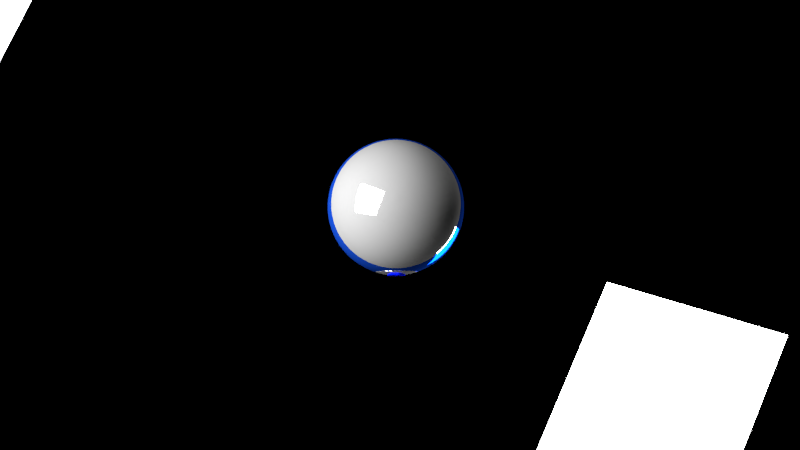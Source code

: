 # Source: ball.blend  (saved by Blender 2.74.0; exported with 4.5.12 LTS)
import bpy
from mathutils import Matrix  # noqa: F401  (used for matrix-valued properties, if any)

bpy.ops.wm.read_factory_settings(use_empty=True)
scene = bpy.context.scene
scene.name = 'Scene'

# ---- collections
col_collection_1 = bpy.data.collections.new('Collection 1'); scene.collection.children.link(col_collection_1)

# ---- materials (node trees are filled in below, after node groups)
mat_sun = bpy.data.materials.new('sun')
mat_sun.alpha_threshold = 0.0
mat_sun.roughness = 0.5
mat_black = bpy.data.materials.new('black')
mat_black.alpha_threshold = 0.0
mat_black.diffuse_color = (0.0, 8.02e-05, 0.8, 1.0)
mat_black.specular_color = (0.0, 0.05915, 1.0)
mat_black.roughness = 0.5
mat_white = bpy.data.materials.new('white')
mat_white.alpha_threshold = 0.0
mat_white.roughness = 0.5
mat_blue = bpy.data.materials.new('blue')
mat_blue.alpha_threshold = 0.0
mat_blue.diffuse_color = (0.002956, 0.0233, 0.8, 1.0)
mat_blue.specular_color = (0.0144, 0.0453, 1.0)
mat_blue.roughness = 0.5
mat_sun_001 = bpy.data.materials.new('sun.001')
mat_sun_001.alpha_threshold = 0.0
mat_sun_001.roughness = 0.5

# ---- material node trees
mat_sun.use_nodes = True; mat_sun.node_tree.nodes.clear()
_N = mat_sun.node_tree.nodes; _L = mat_sun.node_tree.links
n0 = _N.new('ShaderNodeOutputMaterial'); n0.name = 'Material Output'; n0.location = (300, 300)
n1 = _N.new('ShaderNodeEmission'); n1.name = 'Emission'; n1.location = (110, 300)
n1.inputs[0].default_value = (0.8, 0.8, 0.8, 1.0)
n1.inputs[1].default_value = 25.0
_L.new(n1.outputs[0], n0.inputs[0])
n0.is_active_output = True
mat_black.use_nodes = True; mat_black.node_tree.nodes.clear()
_N = mat_black.node_tree.nodes; _L = mat_black.node_tree.links
n0 = _N.new('ShaderNodeOutputMaterial'); n0.name = 'Material Output'; n0.location = (300, 300)
n1 = _N.new('ShaderNodeBsdfDiffuse'); n1.name = 'Diffuse BSDF'; n1.location = (10, 300)
n1.inputs[0].default_value = (0.0, 0.006703, 0.8, 1.0)
_L.new(n1.outputs[0], n0.inputs[0])
n0.is_active_output = True
mat_white.use_nodes = True; mat_white.node_tree.nodes.clear()
_N = mat_white.node_tree.nodes; _L = mat_white.node_tree.links
n0 = _N.new('ShaderNodeOutputMaterial'); n0.name = 'Material Output'; n0.location = (300, 300)
n1 = _N.new('ShaderNodeMixShader'); n1.name = 'Mix Shader'; n1.location = (110, 300)
n1.inputs[0].default_value = 0.7
n2 = _N.new('ShaderNodeBsdfDiffuse'); n2.name = 'Diffuse BSDF'; n2.location = (-90, 300)
n3 = _N.new('ShaderNodeBsdfAnisotropic'); n3.name = 'Glossy BSDF'; n3.location = (-90, 300)
n3.distribution = 'GGX'
n3.inputs[1].default_value = 0.0
_L.new(n1.outputs[0], n0.inputs[0])
_L.new(n2.outputs[0], n1.inputs[1])
_L.new(n3.outputs[0], n1.inputs[2])
n0.is_active_output = True
mat_blue.use_nodes = True; mat_blue.node_tree.nodes.clear()
_N = mat_blue.node_tree.nodes; _L = mat_blue.node_tree.links
n0 = _N.new('ShaderNodeOutputMaterial'); n0.name = 'Material Output'; n0.location = (300, 300)
n1 = _N.new('ShaderNodeMixShader'); n1.name = 'Mix Shader'; n1.location = (110, 300)
n1.inputs[0].default_value = 0.7
n2 = _N.new('ShaderNodeBsdfDiffuse'); n2.name = 'Diffuse BSDF'; n2.location = (-90, 300)
n2.inputs[0].default_value = (0.01173, 0.1006, 0.8, 1.0)
n3 = _N.new('ShaderNodeBsdfAnisotropic'); n3.name = 'Glossy BSDF'; n3.location = (-90, 300)
n3.distribution = 'GGX'
n3.inputs[0].default_value = (0.0006767, 0.05398, 0.8, 1.0)
n3.inputs[1].default_value = 0.0
_L.new(n1.outputs[0], n0.inputs[0])
_L.new(n2.outputs[0], n1.inputs[1])
_L.new(n3.outputs[0], n1.inputs[2])
n0.is_active_output = True
mat_sun_001.use_nodes = True; mat_sun_001.node_tree.nodes.clear()
_N = mat_sun_001.node_tree.nodes; _L = mat_sun_001.node_tree.links
n0 = _N.new('ShaderNodeOutputMaterial'); n0.name = 'Material Output'; n0.location = (300, 300)
n1 = _N.new('ShaderNodeEmission'); n1.name = 'Emission'; n1.location = (110, 300)
n1.inputs[0].default_value = (0.8, 0.8, 0.8, 1.0)
n1.inputs[1].default_value = 25.0
_L.new(n1.outputs[0], n0.inputs[0])
n0.is_active_output = True

# ---- world
world_world = bpy.data.worlds.new('World'); scene.world = world_world
world_world.color = (0.0, 0.0, 0.0)
world_world.use_sun_shadow = False
world_world.sun_shadow_jitter_overblur = 0.0
world_world.cycles.sampling_method = 'MANUAL'
world_world.cycles.sample_map_resolution = 256

# ---- cameras
cam_camera = bpy.data.cameras.new('Camera')
cam_camera.clip_end = 100.0
cam_camera.lens = 35.0
cam_camera.sensor_width = 32.0
cam_camera.sensor_height = 18.0
cam_camera.ortho_scale = 7.314
cam_camera.dof.focus_distance = 0.0

# ---- lights
light_sun = bpy.data.lights.new('Sun', 'SUN')
light_sun.transmission_factor = 0.0
light_sun.angle = 0.1993
light_sun.energy = 1.0
light_sun.shadow_buffer_clip_start = 0.5
light_sun.shadow_soft_size = 0.1
light_sun.shadow_cascade_max_distance = 1000.0
light_sun.cycles.use_multiple_importance_sampling = False
light_lamp = bpy.data.lights.new('Lamp', 'POINT')
light_lamp.transmission_factor = 0.0
light_lamp.cutoff_distance = 30.0
light_lamp.energy = 100.0
light_lamp.shadow_buffer_clip_start = 1.001
light_lamp.shadow_soft_size = 0.1
light_lamp.shadow_maximum_resolution = 0.006
light_lamp.use_absolute_resolution = True
light_lamp.cycles.use_multiple_importance_sampling = False

# ---- meshes
me_plane = bpy.data.meshes.new('Plane')
me_plane.from_pydata([(-1.0, -1.0, 0.0), (1.0, -1.0, 0.0), (-1.0, 1.0, 0.0), (1.0, 1.0, 0.0)], [], [(0, 1, 3, 2)])
me_plane.materials.append(mat_sun)
me_plane.use_remesh_preserve_volume = False
me_plane.use_remesh_preserve_attributes = False
me_plane.use_mirror_vertex_groups = False
me_plane.update()
me_sphere = bpy.data.meshes.new('Sphere')
me_sphere.from_pydata([(-0.1951, 0.0, 0.9808), (-0.3827, 0.0, 0.9239), (-0.5556, 0.0, 0.8315), (-0.7071, 0.0, 0.7071), (-0.8315, 0.0, 0.5556), (-0.9239, 0.0, 0.3827), (-0.9808, 0.0, 0.1951), (-1.0, 0.0, 7.55e-08), (-0.9808, 0.0, -0.1951), (-0.9239, 0.0, -0.3827), (-0.8315, 0.0, -0.5556), (-0.7071, 0.0, -0.7071), (-0.5556, 0.0, -0.8315), (-0.3827, 0.0, -0.9239), (-0.1951, 0.0, -0.9808), (-0.1913, 0.03806, 0.9808), (-0.3753, 0.07466, 0.9239), (-0.5449, 0.1084, 0.8315), (-0.6935, 0.1379, 0.7071), (-0.8155, 0.1622, 0.5556), (-0.9061, 0.1802, 0.3827), (-0.9619, 0.1913, 0.1951), (-0.9808, 0.1951, 7.55e-08), (-0.9619, 0.1913, -0.1951), (-0.9061, 0.1802, -0.3827), (-0.8155, 0.1622, -0.5556), (-0.6935, 0.1379, -0.7071), (-0.5449, 0.1084, -0.8315), (-0.3753, 0.07466, -0.9239), (-0.1913, 0.03806, -0.9808), (-0.1802, 0.07466, 0.9808), (-0.3536, 0.1464, 0.9239), (-0.5133, 0.2126, 0.8315), (-0.6533, 0.2706, 0.7071), (-0.7682, 0.3182, 0.5556), (-0.8536, 0.3536, 0.3827), (-0.9061, 0.3753, 0.1951), (-0.9239, 0.3827, 7.55e-08), (-0.9061, 0.3753, -0.1951), (-0.8536, 0.3536, -0.3827), (-0.7682, 0.3182, -0.5556), (-0.6533, 0.2706, -0.7071), (-0.5133, 0.2126, -0.8315), (-0.3536, 0.1464, -0.9239), (-0.1802, 0.07466, -0.9808), (-0.1622, 0.1084, 0.9808), (-0.3182, 0.2126, 0.9239), (-0.4619, 0.3087, 0.8315), (-0.5879, 0.3928, 0.7071), (-0.6913, 0.4619, 0.5556), (-0.7682, 0.5133, 0.3827), (-0.8155, 0.5449, 0.1951), (-0.8315, 0.5556, 7.55e-08), (-0.8155, 0.5449, -0.1951), (-0.7682, 0.5133, -0.3827), (-0.6913, 0.4619, -0.5556), (-0.5879, 0.3928, -0.7071), (-0.4619, 0.3087, -0.8315), (-0.3182, 0.2126, -0.9239), (-0.1622, 0.1084, -0.9808), (-0.1379, 0.1379, 0.9808), (-0.2706, 0.2706, 0.9239), (-0.3928, 0.3928, 0.8315), (-0.5, 0.5, 0.7071), (-0.5879, 0.5879, 0.5556), (-0.6533, 0.6533, 0.3827), (-0.6935, 0.6935, 0.1951), (-0.7071, 0.7071, 7.55e-08), (-0.6935, 0.6935, -0.1951), (-0.6533, 0.6533, -0.3827), (-0.5879, 0.5879, -0.5556), (-0.5, 0.5, -0.7071), (-0.3928, 0.3928, -0.8315), (-0.2706, 0.2706, -0.9239), (-0.1379, 0.1379, -0.9808), (-0.1084, 0.1622, 0.9808), (-0.2126, 0.3182, 0.9239), (-0.3087, 0.4619, 0.8315), (-0.3928, 0.5879, 0.7071), (-0.4619, 0.6913, 0.5556), (-0.5133, 0.7682, 0.3827), (-0.5449, 0.8155, 0.1951), (-0.5556, 0.8315, 7.55e-08), (-0.5449, 0.8155, -0.1951), (-0.5133, 0.7682, -0.3827), (-0.4619, 0.6913, -0.5556), (-0.3928, 0.5879, -0.7071), (-0.3087, 0.4619, -0.8315), (-0.2126, 0.3182, -0.9239), (-0.1084, 0.1622, -0.9808), (-0.07466, 0.1802, 0.9808), (-0.1464, 0.3536, 0.9239), (-0.2126, 0.5133, 0.8315), (-0.2706, 0.6533, 0.7071), (-0.3182, 0.7682, 0.5556), (-0.3536, 0.8536, 0.3827), (-0.3753, 0.9061, 0.1951), (-0.3827, 0.9239, 7.55e-08), (-0.3753, 0.9061, -0.1951), (-0.3536, 0.8536, -0.3827), (-0.3182, 0.7682, -0.5556), (-0.2706, 0.6533, -0.7071), (-0.2126, 0.5133, -0.8315), (-0.1464, 0.3536, -0.9239), (-0.07466, 0.1802, -0.9808), (-0.03806, 0.1913, 0.9808), (-0.07466, 0.3753, 0.9239), (-0.1084, 0.5449, 0.8315), (-0.1379, 0.6935, 0.7071), (-0.1622, 0.8155, 0.5556), (-0.1802, 0.9061, 0.3827), (-0.1913, 0.9619, 0.1951), (-0.1951, 0.9808, 7.55e-08), (-0.1913, 0.9619, -0.1951), (-0.1802, 0.9061, -0.3827), (-0.1622, 0.8155, -0.5556), (-0.1379, 0.6935, -0.7071), (-0.1084, 0.5449, -0.8315), (-0.07466, 0.3753, -0.9239), (-0.03806, 0.1913, -0.9808), (3.266e-07, 0.1951, 0.9808), (3.192e-07, 0.3827, 0.9239), (3.117e-07, 0.5556, 0.8315), (3.192e-07, 0.7071, 0.7071), (3.341e-07, 0.8315, 0.5556), (2.745e-07, 0.9239, 0.3827), (3.937e-07, 0.9808, 0.1951), (3.788e-07, 1.0, 7.55e-08), (3.937e-07, 0.9808, -0.1951), (2.298e-07, 0.9239, -0.3827), (3.341e-07, 0.8315, -0.5556), (3.192e-07, 0.7071, -0.7071), (3.415e-07, 0.5556, -0.8315), (3.043e-07, 0.3827, -0.9239), (3.08e-07, 0.1951, -0.9808), (0.03806, 0.1913, 0.9808), (0.07466, 0.3753, 0.9239), (0.1084, 0.5449, 0.8315), (0.138, 0.6935, 0.7071), (0.1622, 0.8155, 0.5556), (0.1802, 0.9061, 0.3827), (0.1913, 0.9619, 0.1951), (0.1951, 0.9808, 7.55e-08), (0.1913, 0.9619, -0.1951), (0.1802, 0.9061, -0.3827), (0.1622, 0.8155, -0.5556), (0.138, 0.6935, -0.7071), (0.1084, 0.5449, -0.8315), (0.07466, 0.3753, -0.9239), (0.03806, 0.1913, -0.9808), (0.07466, 0.1802, 0.9808), (0.1464, 0.3536, 0.9239), (0.2126, 0.5133, 0.8315), (0.2706, 0.6533, 0.7071), (0.3182, 0.7682, 0.5556), (0.3536, 0.8536, 0.3827), (0.3753, 0.9061, 0.1951), (0.3827, 0.9239, 7.55e-08), (0.3753, 0.9061, -0.1951), (0.3536, 0.8536, -0.3827), (0.3182, 0.7682, -0.5556), (0.2706, 0.6533, -0.7071), (0.2126, 0.5133, -0.8315), (0.1464, 0.3536, -0.9239), (0.07466, 0.1802, -0.9808), (0.1084, 0.1622, 0.9808), (0.2126, 0.3182, 0.9239), (0.3087, 0.4619, 0.8315), (0.3928, 0.5879, 0.7071), (0.4619, 0.6913, 0.5556), (0.5133, 0.7682, 0.3827), (0.5449, 0.8155, 0.1951), (0.5556, 0.8315, 7.55e-08), (0.5449, 0.8155, -0.1951), (0.5133, 0.7682, -0.3827), (0.4619, 0.6913, -0.5556), (0.3928, 0.5879, -0.7071), (0.3087, 0.4619, -0.8315), (0.2126, 0.3182, -0.9239), (0.1084, 0.1622, -0.9808), (0.138, 0.1379, 0.9808), (0.2706, 0.2706, 0.9239), (0.3928, 0.3928, 0.8315), (0.5, 0.5, 0.7071), (0.5879, 0.5879, 0.5556), (0.6533, 0.6533, 0.3827), (0.6935, 0.6935, 0.1951), (0.7071, 0.7071, 7.55e-08), (0.6935, 0.6935, -0.1951), (0.6533, 0.6533, -0.3827), (0.5879, 0.5879, -0.5556), (0.5, 0.5, -0.7071), (0.3928, 0.3928, -0.8315), (0.2706, 0.2706, -0.9239), (0.138, 0.1379, -0.9808), (0.1622, 0.1084, 0.9808), (0.3182, 0.2126, 0.9239), (0.4619, 0.3087, 0.8315), (0.5879, 0.3928, 0.7071), (0.6913, 0.4619, 0.5556), (0.7682, 0.5133, 0.3827), (0.8155, 0.5449, 0.1951), (0.8315, 0.5556, 7.55e-08), (0.8155, 0.5449, -0.1951), (0.7682, 0.5133, -0.3827), (0.6913, 0.4619, -0.5556), (0.5879, 0.3928, -0.7071), (0.4619, 0.3087, -0.8315), (0.3182, 0.2126, -0.9239), (0.1622, 0.1084, -0.9808), (0.1802, 0.07466, 0.9808), (0.3536, 0.1464, 0.9239), (0.5133, 0.2126, 0.8315), (0.6533, 0.2706, 0.7071), (0.7682, 0.3182, 0.5556), (0.8536, 0.3536, 0.3827), (0.9061, 0.3753, 0.1951), (0.9239, 0.3827, 7.55e-08), (0.9061, 0.3753, -0.1951), (0.8536, 0.3536, -0.3827), (0.7682, 0.3182, -0.5556), (0.6533, 0.2706, -0.7071), (0.5133, 0.2126, -0.8315), (0.3536, 0.1464, -0.9239), (0.1802, 0.07466, -0.9808), (0.1913, 0.03806, 0.9808), (0.3753, 0.07466, 0.9239), (0.5449, 0.1084, 0.8315), (0.6935, 0.1379, 0.7071), (0.8155, 0.1622, 0.5556), (0.9061, 0.1802, 0.3827), (0.9619, 0.1913, 0.1951), (0.9808, 0.1951, 7.55e-08), (0.9619, 0.1913, -0.1951), (0.9061, 0.1802, -0.3827), (0.8155, 0.1622, -0.5556), (0.6935, 0.1379, -0.7071), (0.5449, 0.1084, -0.8315), (0.3753, 0.07466, -0.9239), (0.1913, 0.03806, -0.9808), (0.1951, -7.212e-09, 0.9808), (0.3827, 4.122e-08, 0.9239), (0.5556, 2.632e-08, 0.8315), (0.7071, -2.584e-08, 0.7071), (0.8315, -8.544e-08, 0.5556), (0.9239, 6.357e-08, 0.3827), (0.9808, -8.544e-08, 0.1951), (1.0, -1.003e-07, 7.55e-08), (0.9808, -8.544e-08, -0.1951), (0.9239, 6.357e-08, -0.3827), (0.8315, -8.544e-08, -0.5556), (0.7071, -2.584e-08, -0.7071), (0.5556, -1.094e-08, -0.8315), (0.3827, 3.964e-09, -0.9239), (0.1951, 3.964e-09, -0.9808), (0.1913, -0.03806, 0.9808), (0.3753, -0.07466, 0.9239), (0.5449, -0.1084, 0.8315), (0.6935, -0.1379, 0.7071), (0.8155, -0.1622, 0.5556), (0.9061, -0.1802, 0.3827), (0.9619, -0.1913, 0.1951), (0.9808, -0.1951, 7.55e-08), (0.9619, -0.1913, -0.1951), (0.9061, -0.1802, -0.3827), (0.8155, -0.1622, -0.5556), (0.6935, -0.1379, -0.7071), (0.5449, -0.1084, -0.8315), (0.3753, -0.07466, -0.9239), (0.1913, -0.03806, -0.9808), (0.1802, -0.07466, 0.9808), (0.3536, -0.1464, 0.9239), (0.5133, -0.2126, 0.8315), (0.6533, -0.2706, 0.7071), (0.7682, -0.3182, 0.5556), (0.8536, -0.3536, 0.3827), (0.9061, -0.3753, 0.1951), (0.9239, -0.3827, 7.55e-08), (0.9061, -0.3753, -0.1951), (0.8536, -0.3536, -0.3827), (0.7682, -0.3182, -0.5556), (0.6533, -0.2706, -0.7071), (0.5133, -0.2126, -0.8315), (0.3536, -0.1464, -0.9239), (0.1802, -0.07466, -0.9808), (0.1622, -0.1084, 0.9808), (0.3182, -0.2126, 0.9239), (0.4619, -0.3087, 0.8315), (0.5879, -0.3928, 0.7071), (0.6913, -0.4619, 0.5556), (0.7682, -0.5133, 0.3827), (0.8155, -0.5449, 0.1951), (0.8315, -0.5556, 7.55e-08), (0.8155, -0.5449, -0.1951), (0.7682, -0.5133, -0.3827), (0.6913, -0.4619, -0.5556), (0.5879, -0.3928, -0.7071), (0.4619, -0.3087, -0.8315), (0.3182, -0.2126, -0.9239), (0.1622, -0.1084, -0.9808), (0.138, -0.1379, 0.9808), (0.2706, -0.2706, 0.9239), (0.3928, -0.3928, 0.8315), (0.5, -0.5, 0.7071), (0.5879, -0.5879, 0.5556), (0.6533, -0.6533, 0.3827), (0.6935, -0.6935, 0.1951), (0.7071, -0.7071, 7.55e-08), (0.6935, -0.6935, -0.1951), (0.6533, -0.6533, -0.3827), (0.5879, -0.5879, -0.5556), (0.5, -0.5, -0.7071), (0.3928, -0.3928, -0.8315), (0.2706, -0.2706, -0.9239), (0.1379, -0.1379, -0.9808), (0.1084, -0.1622, 0.9808), (0.2126, -0.3182, 0.9239), (0.3087, -0.4619, 0.8315), (0.3928, -0.5879, 0.7071), (0.4619, -0.6913, 0.5556), (0.5133, -0.7682, 0.3827), (0.5449, -0.8155, 0.1951), (0.5556, -0.8315, 7.55e-08), (0.5449, -0.8155, -0.1951), (0.5133, -0.7682, -0.3827), (0.4619, -0.6913, -0.5556), (0.3928, -0.5879, -0.7071), (0.3087, -0.4619, -0.8315), (0.2126, -0.3182, -0.9239), (0.1084, -0.1622, -0.9808), (3.258e-07, 0.0, -1.0), (0.07466, -0.1802, 0.9808), (0.1464, -0.3536, 0.9239), (0.2126, -0.5133, 0.8315), (0.2706, -0.6533, 0.7071), (0.3182, -0.7682, 0.5556), (0.3536, -0.8536, 0.3827), (0.3753, -0.9061, 0.1951), (0.3827, -0.9239, 7.55e-08), (0.3753, -0.9061, -0.1951), (0.3536, -0.8536, -0.3827), (0.3182, -0.7682, -0.5556), (0.2706, -0.6533, -0.7071), (0.2126, -0.5133, -0.8315), (0.1464, -0.3536, -0.9239), (0.07466, -0.1802, -0.9808), (0.03806, -0.1913, 0.9808), (0.07466, -0.3753, 0.9239), (0.1084, -0.5449, 0.8315), (0.1379, -0.6935, 0.7071), (0.1622, -0.8155, 0.5556), (0.1802, -0.9061, 0.3827), (0.1913, -0.9619, 0.1951), (0.1951, -0.9808, 7.55e-08), (0.1913, -0.9619, -0.1951), (0.1802, -0.9061, -0.3827), (0.1622, -0.8155, -0.5556), (0.1379, -0.6935, -0.7071), (0.1084, -0.5449, -0.8315), (0.07466, -0.3753, -0.9239), (0.03806, -0.1913, -0.9808), (3.117e-07, -0.1951, 0.9808), (2.819e-07, -0.3827, 0.9239), (2.819e-07, -0.5556, 0.8315), (1.851e-07, -0.7071, 0.7071), (1.404e-07, -0.8315, 0.5556), (3.192e-07, -0.9239, 0.3827), (9.567e-08, -0.9808, 0.1951), (1.404e-07, -1.0, 7.55e-08), (9.567e-08, -0.9808, -0.1951), (3.192e-07, -0.9239, -0.3827), (1.404e-07, -0.8315, -0.5556), (1.851e-07, -0.7071, -0.7071), (2.596e-07, -0.5556, -0.8315), (2.521e-07, -0.3827, -0.9239), (3.155e-07, -0.1951, -0.9808), (-0.03806, -0.1913, 0.9808), (-0.07466, -0.3753, 0.9239), (-0.1084, -0.5449, 0.8315), (-0.1379, -0.6935, 0.7071), (-0.1622, -0.8155, 0.5556), (-0.1802, -0.9061, 0.3827), (-0.1913, -0.9619, 0.1951), (-0.1951, -0.9808, 7.55e-08), (-0.1913, -0.9619, -0.1951), (-0.1802, -0.9061, -0.3827), (-0.1622, -0.8155, -0.5556), (-0.1379, -0.6935, -0.7071), (-0.1084, -0.5449, -0.8315), (-0.07466, -0.3753, -0.9239), (-0.03806, -0.1913, -0.9808), (-0.07466, -0.1802, 0.9808), (-0.1464, -0.3536, 0.9239), (-0.2126, -0.5133, 0.8315), (-0.2706, -0.6533, 0.7071), (-0.3182, -0.7682, 0.5556), (-0.3536, -0.8536, 0.3827), (-0.3753, -0.9061, 0.1951), (-0.3827, -0.9239, 7.55e-08), (-0.3753, -0.9061, -0.1951), (-0.3536, -0.8536, -0.3827), (-0.3182, -0.7682, -0.5556), (-0.2706, -0.6533, -0.7071), (-0.2126, -0.5133, -0.8315), (-0.1464, -0.3536, -0.9239), (-0.07466, -0.1802, -0.9808), (-0.1084, -0.1622, 0.9808), (-0.2126, -0.3182, 0.9239), (-0.3087, -0.4619, 0.8315), (-0.3928, -0.5879, 0.7071), (-0.4619, -0.6913, 0.5556), (-0.5133, -0.7682, 0.3827), (-0.5449, -0.8155, 0.1951), (-0.5556, -0.8315, 7.55e-08), (-0.5449, -0.8155, -0.1951), (-0.5133, -0.7682, -0.3827), (-0.4619, -0.6913, -0.5556), (-0.3928, -0.5879, -0.7071), (-0.3087, -0.4619, -0.8315), (-0.2126, -0.3182, -0.9239), (-0.1084, -0.1622, -0.9808), (-0.1379, -0.1379, 0.9808), (-0.2706, -0.2706, 0.9239), (-0.3928, -0.3928, 0.8315), (-0.5, -0.5, 0.7071), (-0.5879, -0.5879, 0.5556), (-0.6533, -0.6533, 0.3827), (-0.6935, -0.6935, 0.1951), (-0.7071, -0.7071, 7.55e-08), (-0.6935, -0.6935, -0.1951), (-0.6533, -0.6533, -0.3827), (-0.5879, -0.5879, -0.5556), (-0.5, -0.5, -0.7071), (-0.3928, -0.3928, -0.8315), (-0.2706, -0.2706, -0.9239), (-0.1379, -0.1379, -0.9808), (-0.1622, -0.1084, 0.9808), (-0.3182, -0.2126, 0.9239), (-0.4619, -0.3087, 0.8315), (-0.5879, -0.3928, 0.7071), (-0.6913, -0.4619, 0.5556), (-0.7682, -0.5133, 0.3827), (-0.8155, -0.5449, 0.1951), (-0.8315, -0.5556, 7.55e-08), (-0.8155, -0.5449, -0.1951), (-0.7682, -0.5133, -0.3827), (-0.6913, -0.4619, -0.5556), (-0.5879, -0.3928, -0.7071), (-0.4619, -0.3087, -0.8315), (-0.3182, -0.2126, -0.9239), (-0.1622, -0.1084, -0.9808), (2.48e-08, -1.247e-07, 1.0), (-0.1802, -0.07466, 0.9808), (-0.3536, -0.1464, 0.9239), (-0.5133, -0.2126, 0.8315), (-0.6533, -0.2706, 0.7071), (-0.7682, -0.3182, 0.5556), (-0.8536, -0.3536, 0.3827), (-0.9061, -0.3753, 0.1951), (-0.9239, -0.3827, 7.55e-08), (-0.9061, -0.3753, -0.1951), (-0.8536, -0.3536, -0.3827), (-0.7682, -0.3182, -0.5556), (-0.6533, -0.2706, -0.7071), (-0.5133, -0.2126, -0.8315), (-0.3536, -0.1464, -0.9239), (-0.1802, -0.07466, -0.9808), (-0.1913, -0.03806, 0.9808), (-0.3753, -0.07466, 0.9239), (-0.5449, -0.1084, 0.8315), (-0.6935, -0.1379, 0.7071), (-0.8155, -0.1622, 0.5556), (-0.9061, -0.1802, 0.3827), (-0.9619, -0.1913, 0.1951), (-0.9808, -0.1951, 7.55e-08), (-0.9619, -0.1913, -0.1951), (-0.9061, -0.1802, -0.3827), (-0.8155, -0.1622, -0.5556), (-0.6935, -0.1379, -0.7071), (-0.5449, -0.1084, -0.8315), (-0.3753, -0.07466, -0.9239), (-0.1913, -0.03806, -0.9808)], [], [(2, 1, 16, 17), (13, 12, 27, 28), (11, 10, 25, 26), (9, 8, 23, 24), (7, 6, 21, 22), (5, 4, 19, 20), (3, 2, 17, 18), (14, 13, 28, 29), (1, 0, 15, 16), (12, 11, 26, 27), (10, 9, 24, 25), (8, 7, 22, 23), (6, 5, 20, 21), (4, 3, 18, 19), (23, 22, 37, 38), (21, 20, 35, 36), (19, 18, 33, 34), (17, 16, 31, 32), (28, 27, 42, 43), (26, 25, 40, 41), (24, 23, 38, 39), (22, 21, 36, 37), (20, 19, 34, 35), (18, 17, 32, 33), (29, 28, 43, 44), (16, 15, 30, 31), (27, 26, 41, 42), (25, 24, 39, 40), (38, 37, 52, 53), (36, 35, 50, 51), (34, 33, 48, 49), (32, 31, 46, 47), (43, 42, 57, 58), (41, 40, 55, 56), (39, 38, 53, 54), (37, 36, 51, 52), (35, 34, 49, 50), (33, 32, 47, 48), (44, 43, 58, 59), (31, 30, 45, 46), (42, 41, 56, 57), (40, 39, 54, 55), (53, 52, 67, 68), (51, 50, 65, 66), (49, 48, 63, 64), (47, 46, 61, 62), (58, 57, 72, 73), (56, 55, 70, 71), (54, 53, 68, 69), (52, 51, 66, 67), (50, 49, 64, 65), (48, 47, 62, 63), (59, 58, 73, 74), (46, 45, 60, 61), (57, 56, 71, 72), (55, 54, 69, 70), (68, 67, 82, 83), (66, 65, 80, 81), (64, 63, 78, 79), (62, 61, 76, 77), (73, 72, 87, 88), (71, 70, 85, 86), (69, 68, 83, 84), (67, 66, 81, 82), (65, 64, 79, 80), (63, 62, 77, 78), (74, 73, 88, 89), (61, 60, 75, 76), (72, 71, 86, 87), (70, 69, 84, 85), (83, 82, 97, 98), (81, 80, 95, 96), (79, 78, 93, 94), (77, 76, 91, 92), (88, 87, 102, 103), (86, 85, 100, 101), (84, 83, 98, 99), (82, 81, 96, 97), (80, 79, 94, 95), (78, 77, 92, 93), (89, 88, 103, 104), (76, 75, 90, 91), (87, 86, 101, 102), (85, 84, 99, 100), (98, 97, 112, 113), (96, 95, 110, 111), (94, 93, 108, 109), (92, 91, 106, 107), (103, 102, 117, 118), (101, 100, 115, 116), (99, 98, 113, 114), (97, 96, 111, 112), (95, 94, 109, 110), (93, 92, 107, 108), (104, 103, 118, 119), (91, 90, 105, 106), (102, 101, 116, 117), (100, 99, 114, 115), (113, 112, 127, 128), (111, 110, 125, 126), (109, 108, 123, 124), (107, 106, 121, 122), (118, 117, 132, 133), (116, 115, 130, 131), (114, 113, 128, 129), (112, 111, 126, 127), (110, 109, 124, 125), (108, 107, 122, 123), (119, 118, 133, 134), (106, 105, 120, 121), (117, 116, 131, 132), (115, 114, 129, 130), (128, 127, 142, 143), (126, 125, 140, 141), (124, 123, 138, 139), (122, 121, 136, 137), (133, 132, 147, 148), (131, 130, 145, 146), (129, 128, 143, 144), (127, 126, 141, 142), (125, 124, 139, 140), (123, 122, 137, 138), (134, 133, 148, 149), (121, 120, 135, 136), (132, 131, 146, 147), (130, 129, 144, 145), (143, 142, 157, 158), (141, 140, 155, 156), (139, 138, 153, 154), (137, 136, 151, 152), (148, 147, 162, 163), (146, 145, 160, 161), (144, 143, 158, 159), (142, 141, 156, 157), (140, 139, 154, 155), (138, 137, 152, 153), (149, 148, 163, 164), (136, 135, 150, 151), (147, 146, 161, 162), (145, 144, 159, 160), (158, 157, 172, 173), (156, 155, 170, 171), (154, 153, 168, 169), (152, 151, 166, 167), (163, 162, 177, 178), (161, 160, 175, 176), (159, 158, 173, 174), (157, 156, 171, 172), (155, 154, 169, 170), (153, 152, 167, 168), (164, 163, 178, 179), (151, 150, 165, 166), (162, 161, 176, 177), (160, 159, 174, 175), (173, 172, 187, 188), (171, 170, 185, 186), (169, 168, 183, 184), (167, 166, 181, 182), (178, 177, 192, 193), (176, 175, 190, 191), (174, 173, 188, 189), (172, 171, 186, 187), (170, 169, 184, 185), (168, 167, 182, 183), (179, 178, 193, 194), (166, 165, 180, 181), (177, 176, 191, 192), (175, 174, 189, 190), (188, 187, 202, 203), (186, 185, 200, 201), (184, 183, 198, 199), (182, 181, 196, 197), (193, 192, 207, 208), (191, 190, 205, 206), (189, 188, 203, 204), (187, 186, 201, 202), (185, 184, 199, 200), (183, 182, 197, 198), (194, 193, 208, 209), (181, 180, 195, 196), (192, 191, 206, 207), (190, 189, 204, 205), (203, 202, 217, 218), (201, 200, 215, 216), (199, 198, 213, 214), (197, 196, 211, 212), (208, 207, 222, 223), (206, 205, 220, 221), (204, 203, 218, 219), (202, 201, 216, 217), (200, 199, 214, 215), (198, 197, 212, 213), (209, 208, 223, 224), (196, 195, 210, 211), (207, 206, 221, 222), (205, 204, 219, 220), (218, 217, 232, 233), (216, 215, 230, 231), (214, 213, 228, 229), (212, 211, 226, 227), (223, 222, 237, 238), (221, 220, 235, 236), (219, 218, 233, 234), (217, 216, 231, 232), (215, 214, 229, 230), (213, 212, 227, 228), (224, 223, 238, 239), (211, 210, 225, 226), (222, 221, 236, 237), (220, 219, 234, 235), (233, 232, 247, 248), (231, 230, 245, 246), (229, 228, 243, 244), (227, 226, 241, 242), (238, 237, 252, 253), (236, 235, 250, 251), (234, 233, 248, 249), (232, 231, 246, 247), (230, 229, 244, 245), (228, 227, 242, 243), (239, 238, 253, 254), (226, 225, 240, 241), (237, 236, 251, 252), (235, 234, 249, 250), (248, 247, 262, 263), (246, 245, 260, 261), (244, 243, 258, 259), (242, 241, 256, 257), (253, 252, 267, 268), (251, 250, 265, 266), (249, 248, 263, 264), (247, 246, 261, 262), (245, 244, 259, 260), (243, 242, 257, 258), (254, 253, 268, 269), (241, 240, 255, 256), (252, 251, 266, 267), (250, 249, 264, 265), (263, 262, 277, 278), (261, 260, 275, 276), (259, 258, 273, 274), (257, 256, 271, 272), (268, 267, 282, 283), (266, 265, 280, 281), (264, 263, 278, 279), (262, 261, 276, 277), (260, 259, 274, 275), (258, 257, 272, 273), (269, 268, 283, 284), (256, 255, 270, 271), (267, 266, 281, 282), (265, 264, 279, 280), (278, 277, 292, 293), (276, 275, 290, 291), (274, 273, 288, 289), (272, 271, 286, 287), (283, 282, 297, 298), (281, 280, 295, 296), (279, 278, 293, 294), (277, 276, 291, 292), (275, 274, 289, 290), (273, 272, 287, 288), (284, 283, 298, 299), (271, 270, 285, 286), (282, 281, 296, 297), (280, 279, 294, 295), (293, 292, 307, 308), (291, 290, 305, 306), (289, 288, 303, 304), (287, 286, 301, 302), (298, 297, 312, 313), (296, 295, 310, 311), (294, 293, 308, 309), (292, 291, 306, 307), (290, 289, 304, 305), (288, 287, 302, 303), (299, 298, 313, 314), (286, 285, 300, 301), (297, 296, 311, 312), (295, 294, 309, 310), (308, 307, 322, 323), (306, 305, 320, 321), (304, 303, 318, 319), (302, 301, 316, 317), (313, 312, 327, 328), (311, 310, 325, 326), (309, 308, 323, 324), (307, 306, 321, 322), (305, 304, 319, 320), (303, 302, 317, 318), (314, 313, 328, 329), (301, 300, 315, 316), (312, 311, 326, 327), (310, 309, 324, 325), (323, 322, 338, 339), (321, 320, 336, 337), (319, 318, 334, 335), (317, 316, 332, 333), (328, 327, 343, 344), (326, 325, 341, 342), (324, 323, 339, 340), (322, 321, 337, 338), (320, 319, 335, 336), (318, 317, 333, 334), (329, 328, 344, 345), (316, 315, 331, 332), (327, 326, 342, 343), (325, 324, 340, 341), (339, 338, 353, 354), (337, 336, 351, 352), (335, 334, 349, 350), (333, 332, 347, 348), (344, 343, 358, 359), (342, 341, 356, 357), (340, 339, 354, 355), (338, 337, 352, 353), (336, 335, 350, 351), (334, 333, 348, 349), (345, 344, 359, 360), (332, 331, 346, 347), (343, 342, 357, 358), (341, 340, 355, 356), (354, 353, 368, 369), (352, 351, 366, 367), (350, 349, 364, 365), (348, 347, 362, 363), (359, 358, 373, 374), (357, 356, 371, 372), (355, 354, 369, 370), (353, 352, 367, 368), (351, 350, 365, 366), (349, 348, 363, 364), (360, 359, 374, 375), (347, 346, 361, 362), (358, 357, 372, 373), (356, 355, 370, 371), (369, 368, 383, 384), (367, 366, 381, 382), (365, 364, 379, 380), (363, 362, 377, 378), (374, 373, 388, 389), (372, 371, 386, 387), (370, 369, 384, 385), (368, 367, 382, 383), (366, 365, 380, 381), (364, 363, 378, 379), (375, 374, 389, 390), (362, 361, 376, 377), (373, 372, 387, 388), (371, 370, 385, 386), (384, 383, 398, 399), (382, 381, 396, 397), (380, 379, 394, 395), (378, 377, 392, 393), (389, 388, 403, 404), (387, 386, 401, 402), (385, 384, 399, 400), (383, 382, 397, 398), (381, 380, 395, 396), (379, 378, 393, 394), (390, 389, 404, 405), (377, 376, 391, 392), (388, 387, 402, 403), (386, 385, 400, 401), (399, 398, 413, 414), (397, 396, 411, 412), (395, 394, 409, 410), (393, 392, 407, 408), (404, 403, 418, 419), (402, 401, 416, 417), (400, 399, 414, 415), (398, 397, 412, 413), (396, 395, 410, 411), (394, 393, 408, 409), (405, 404, 419, 420), (392, 391, 406, 407), (403, 402, 417, 418), (401, 400, 415, 416), (414, 413, 428, 429), (412, 411, 426, 427), (410, 409, 424, 425), (408, 407, 422, 423), (419, 418, 433, 434), (417, 416, 431, 432), (415, 414, 429, 430), (413, 412, 427, 428), (411, 410, 425, 426), (409, 408, 423, 424), (420, 419, 434, 435), (407, 406, 421, 422), (418, 417, 432, 433), (416, 415, 430, 431), (429, 428, 443, 444), (427, 426, 441, 442), (425, 424, 439, 440), (423, 422, 437, 438), (434, 433, 448, 449), (432, 431, 446, 447), (430, 429, 444, 445), (428, 427, 442, 443), (426, 425, 440, 441), (424, 423, 438, 439), (435, 434, 449, 450), (422, 421, 436, 437), (433, 432, 447, 448), (431, 430, 445, 446), (444, 443, 459, 460), (442, 441, 457, 458), (440, 439, 455, 456), (438, 437, 453, 454), (449, 448, 464, 465), (447, 446, 462, 463), (445, 444, 460, 461), (443, 442, 458, 459), (441, 440, 456, 457), (439, 438, 454, 455), (450, 449, 465, 466), (437, 436, 452, 453), (448, 447, 463, 464), (446, 445, 461, 462), (460, 459, 474, 475), (458, 457, 472, 473), (456, 455, 470, 471), (454, 453, 468, 469), (465, 464, 479, 480), (463, 462, 477, 478), (461, 460, 475, 476), (459, 458, 473, 474), (457, 456, 471, 472), (455, 454, 469, 470), (466, 465, 480, 481), (453, 452, 467, 468), (464, 463, 478, 479), (462, 461, 476, 477), (0, 451, 15), (330, 14, 29), (330, 29, 44), (15, 451, 30), (330, 44, 59), (30, 451, 45), (330, 59, 74), (45, 451, 60), (330, 74, 89), (60, 451, 75), (330, 89, 104), (75, 451, 90), (330, 104, 119), (90, 451, 105), (330, 119, 134), (105, 451, 120), (330, 134, 149), (120, 451, 135), (330, 149, 164), (135, 451, 150), (330, 164, 179), (150, 451, 165), (330, 179, 194), (165, 451, 180), (330, 194, 209), (180, 451, 195), (330, 209, 224), (195, 451, 210), (330, 224, 239), (210, 451, 225), (330, 239, 254), (225, 451, 240), (330, 254, 269), (240, 451, 255), (330, 269, 284), (255, 451, 270), (330, 284, 299), (270, 451, 285), (330, 299, 314), (285, 451, 300), (330, 314, 329), (300, 451, 315), (330, 329, 345), (315, 451, 331), (330, 345, 360), (331, 451, 346), (330, 360, 375), (346, 451, 361), (330, 375, 390), (361, 451, 376), (330, 390, 405), (376, 451, 391), (330, 405, 420), (391, 451, 406), (330, 420, 435), (406, 451, 421), (330, 435, 450), (421, 451, 436), (330, 450, 466), (436, 451, 452), (330, 466, 481), (452, 451, 467), (475, 474, 7, 8), (473, 472, 5, 6), (471, 470, 3, 4), (330, 481, 14), (469, 468, 1, 2), (480, 479, 12, 13), (467, 451, 0), (478, 477, 10, 11), (476, 475, 8, 9), (474, 473, 6, 7), (472, 471, 4, 5), (470, 469, 2, 3), (481, 480, 13, 14), (468, 467, 0, 1), (479, 478, 11, 12), (477, 476, 9, 10)])
me_sphere.polygons.foreach_set('use_smooth', [True] * 512)
me_sphere.polygons.foreach_set('material_index', [0, 0, 0, 1, 1, 0, 0, 0, 0, 0, 0, 1, 1, 0, 1, 1, 0, 0, 0, 0, 1, 1, 0, 0, 0, 0, 0, 0, 1, 1, 0, 0, 0, 0, 1, 1, 0, 0, 0, 0, 0, 0, 1, 1, 0, 0, 0, 0, 1, 1, 0, 0, 0, 0, 0, 0, 1, 1, 0, 0, 0, 0, 1, 1, 0, 0, 0, 0, 0, 0, 1, 1, 0, 0, 0, 0, 1, 1, 0, 0, 0, 0, 0, 0, 1, 1, 0, 0, 0, 0, 1, 1, 0, 0, 0, 0, 0, 0, 1, 1, 0, 0, 0, 0, 1, 1, 0, 0, 0, 0, 0, 0, 1, 1, 0, 0, 0, 0, 1, 1, 0, 0, 0, 0, 0, 0, 1, 1, 0, 0, 0, 0, 1, 1, 0, 0, 0, 0, 0, 0, 1, 1, 0, 0, 0, 0, 1, 1, 0, 0, 0, 0, 0, 0, 1, 1, 0, 0, 0, 0, 1, 1, 0, 0, 0, 0, 0, 0, 1, 1, 0, 0, 0, 0, 1, 1, 0, 0, 0, 0, 0, 0, 1, 1, 0, 0, 0, 0, 1, 1, 0, 0, 0, 0, 0, 0, 1, 1, 0, 0, 0, 0, 1, 1, 0, 0, 0, 0, 0, 0, 1, 1, 0, 0, 0, 0, 1, 1, 0, 0, 0, 0, 0, 0, 1, 1, 0, 0, 0, 0, 1, 1, 0, 0, 0, 0, 0, 0, 1, 1, 0, 0, 0, 0, 1, 1, 0, 0, 0, 0, 0, 0, 1, 1, 0, 0, 0, 0, 1, 1, 0, 0, 0, 0, 0, 0, 1, 1, 0, 0, 0, 0, 1, 1, 0, 0, 0, 0, 0, 0, 1, 1, 0, 0, 0, 0, 1, 1, 0, 0, 0, 0, 0, 0, 1, 1, 0, 0, 0, 0, 1, 1, 0, 0, 0, 0, 0, 0, 1, 1, 0, 0, 0, 0, 1, 1, 0, 0, 0, 0, 0, 0, 1, 1, 0, 0, 0, 0, 1, 1, 0, 0, 0, 0, 0, 0, 1, 1, 0, 0, 0, 0, 1, 1, 0, 0, 0, 0, 0, 0, 1, 1, 0, 0, 0, 0, 1, 1, 0, 0, 0, 0, 0, 0, 1, 1, 0, 0, 0, 0, 1, 1, 0, 0, 0, 0, 0, 0, 1, 1, 0, 0, 0, 0, 1, 1, 0, 0, 0, 0, 0, 0, 1, 1, 0, 0, 0, 0, 1, 1, 0, 0, 0, 0, 0, 0, 1, 1, 0, 0, 0, 0, 1, 1, 0, 0, 0, 0, 0, 0, 1, 1, 0, 0, 0, 0, 1, 1, 0, 0, 0, 0, 0, 0, 0, 0, 0, 0, 0, 0, 0, 0, 0, 0, 0, 0, 0, 0, 0, 0, 0, 0, 0, 0, 0, 0, 0, 0, 0, 0, 0, 0, 0, 0, 0, 0, 0, 0, 0, 0, 0, 0, 0, 0, 0, 0, 0, 0, 0, 0, 0, 0, 0, 0, 0, 0, 0, 0, 0, 0, 0, 0, 0, 0, 0, 0, 1, 1, 0, 0, 0, 0, 0, 0, 1, 1, 0, 0, 0, 0, 0, 0])
me_sphere.materials.append(mat_white)
me_sphere.materials.append(mat_blue)
me_sphere.use_remesh_preserve_volume = False
me_sphere.use_remesh_preserve_attributes = False
me_sphere.use_mirror_vertex_groups = False
me_sphere.update()
me_sphere_001 = bpy.data.meshes.new('Sphere.001')
me_sphere_001.from_pydata([(-0.3817, 0.009698, 0.9239), (-0.3753, 0.07466, 0.9239), (-0.5449, 0.1084, 0.8315), (-0.5545, 0.01049, 0.8315), (-0.5371, 0.009735, 0.8408), (-0.4594, 0.008277, 0.8824), (-0.4533, 0.00831, 0.8857), (-0.3818, 0.009695, 0.9238), (-0.1942, 0.00944, 0.9808), (-0.1913, 0.03806, 0.9808), (-0.305, 0.007955, 0.9472), (-0.2537, 0.008036, 0.9628), (-0.2284, 0.00828, 0.9704), (-0.3536, 0.1464, 0.9239), (-0.5133, 0.2126, 0.8315), (-0.6935, 0.1379, 0.7071), (-0.706, 0.01131, 0.7071), (-0.6949, 0.01065, 0.7163), (-0.6781, 0.01007, 0.7301), (-0.6158, 0.009229, 0.7813), (-0.583, 0.009579, 0.8082), (-0.042, 0.008354, 0.9958), (-0.1521, 0.008165, 0.9849), (-0.07604, 0.007719, 0.9924), (-0.1802, 0.07466, 0.9808), (-0.6533, 0.2706, 0.7071), (-0.3182, 0.2126, 0.9239), (-0.4619, 0.3087, 0.8315), (-0.8155, 0.1622, 0.5556), (-0.8303, 0.01237, 0.5556), (-0.8162, 0.01151, 0.5728), (-0.7752, 0.01029, 0.6229), (-0.7516, 0.01015, 0.6516), (-0.02104, 0.008717, 0.9978), (-0.1622, 0.1084, 0.9808), (-0.7682, 0.3182, 0.5556), (-0.5879, 0.3928, 0.7071), (-0.2706, 0.2706, 0.9239), (-0.3928, 0.3928, 0.8315), (-0.9061, 0.1802, 0.3827), (-0.9226, 0.01343, 0.3827), (-0.9059, 0.0122, 0.4141), (-0.8635, 0.01107, 0.4936), (-0.8562, 0.01122, 0.5072), (-0.01322, 0.008834, 0.9984), (-0.1379, 0.138, 0.9808), (-0.8536, 0.3536, 0.3827), (-0.6913, 0.4619, 0.5556), (-0.5, 0.5, 0.7071), (-0.2126, 0.3182, 0.9239), (-0.3087, 0.4619, 0.8315), (-0.9619, 0.1913, 0.1951), (-0.9794, 0.01448, 0.1951), (-0.9615, 0.01264, 0.2545), (-0.9383, 0.01217, 0.3313), (-0.9373, 0.01217, 0.3344), (-0.008884, 0.008884, 0.9988), (-0.1084, 0.1622, 0.9808), (-0.9061, 0.3753, 0.1951), (-0.7682, 0.5133, 0.3827), (-0.5879, 0.5879, 0.5556), (-0.3928, 0.5879, 0.7071), (-0.1464, 0.3536, 0.9239), (-0.2126, 0.5133, 0.8315), (-0.9808, 0.1951, 7.823e-08), (-0.9985, 0.01529, 7.823e-08), (-0.9972, 0.01469, 0.01405), (-0.9894, 0.01326, 0.09426), (-0.9815, 0.01382, 0.1744), (-0.00595, 0.008905, 0.9989), (-0.07466, 0.1802, 0.9808), (-0.9239, 0.3827, 7.823e-08), (-0.8155, 0.5449, 0.1951), (-0.6533, 0.6533, 0.3827), (-0.4619, 0.6913, 0.5556), (-0.2706, 0.6533, 0.7071), (-0.07466, 0.3753, 0.9239), (-0.1084, 0.5449, 0.8315), (-0.9619, 0.1913, -0.1951), (-0.9792, 0.01623, -0.1951), (-0.9841, 0.01467, -0.1463), (-0.9921, 0.01411, -0.06615), (-0.003691, 0.00891, 0.9991), (-0.03806, 0.1913, 0.9808), (-0.9061, 0.3753, -0.1951), (-0.8315, 0.5556, 7.823e-08), (-0.6935, 0.6935, 0.1951), (-0.5133, 0.7682, 0.3827), (-0.3182, 0.7682, 0.5556), (-0.1379, 0.6935, 0.7071), (3.055e-07, 0.3827, 0.9239), (2.98e-07, 0.5556, 0.8315), (-0.9061, 0.1802, -0.3827), (-0.9222, 0.01656, -0.3827), (-0.9373, 0.01528, -0.3334), (-0.9456, 0.01477, -0.3063), (-0.9698, 0.01526, -0.2264), (-0.001771, 0.008904, 0.9991), (3.204e-07, 0.1951, 0.9808), (-0.8536, 0.3536, -0.3827), (-0.8155, 0.5449, -0.1951), (-0.7071, 0.7071, 7.823e-08), (-0.5449, 0.8155, 0.1951), (-0.3536, 0.8536, 0.3827), (-0.1622, 0.8155, 0.5556), (3.055e-07, 0.7071, 0.7071), (0.07466, 0.3753, 0.9239), (0.1084, 0.5449, 0.8315), (-0.8155, 0.1622, -0.5556), (-0.8298, 0.01717, -0.5556), (-0.8356, 0.01664, -0.5447), (-0.855, 0.01578, -0.5087), (-0.8781, 0.01531, -0.4655), (-0.9205, 0.01643, -0.386), (2.235e-08, 0.008888, 0.9991), (0.03806, 0.1913, 0.9808), (-0.7682, 0.3182, -0.5556), (-0.7682, 0.5133, -0.3827), (-0.6935, 0.6935, -0.1951), (-0.5556, 0.8315, 7.823e-08), (-0.3753, 0.9061, 0.1951), (-0.1802, 0.9061, 0.3827), (3.204e-07, 0.8315, 0.5556), (0.138, 0.6935, 0.7071), (0.1464, 0.3536, 0.9239), (0.2126, 0.5133, 0.8315), (-0.6935, 0.1379, -0.7071), (-0.7054, 0.01737, -0.7071), (-0.7096, 0.01714, -0.702), (-0.7739, 0.01551, -0.6238), (-0.7742, 0.01551, -0.6235), (7.004e-07, 0.008888, 0.9991), (0.001771, 0.008904, 0.9991), (0.07466, 0.1802, 0.9808), (-0.6533, 0.2706, -0.7071), (-0.6913, 0.4619, -0.5556), (-0.6533, 0.6533, -0.3827), (-0.5449, 0.8155, -0.1951), (-0.3827, 0.9239, 7.823e-08), (-0.1913, 0.9619, 0.1951), (2.608e-07, 0.9239, 0.3827), (0.1622, 0.8155, 0.5556), (0.2706, 0.6533, 0.7071), (0.2126, 0.3182, 0.9239), (0.3087, 0.4619, 0.8315), (-0.5449, 0.1084, -0.8315), (-0.5538, 0.01784, -0.8315), (-0.6145, 0.01591, -0.7818), (-0.6167, 0.01589, -0.7801), (-0.6935, 0.01693, -0.7169), (0.003691, 0.00891, 0.9991), (0.1084, 0.1622, 0.9808), (-0.5133, 0.2126, -0.8315), (-0.5879, 0.3928, -0.7071), (-0.5879, 0.5879, -0.5556), (-0.5133, 0.7682, -0.3827), (-0.3753, 0.9061, -0.1951), (-0.1951, 0.9808, 7.823e-08), (3.8e-07, 0.9808, 0.1951), (0.1802, 0.9061, 0.3827), (0.3182, 0.7682, 0.5556), (0.3928, 0.5879, 0.7071), (0.2706, 0.2706, 0.9239), (0.3928, 0.3928, 0.8315), (-0.3753, 0.07466, -0.9239), (-0.3809, 0.01776, -0.9239), (-0.4582, 0.01626, -0.8827), (-0.505, 0.01649, -0.8576), (-0.5358, 0.01706, -0.8411), (0.00595, 0.008905, 0.9989), (0.138, 0.1379, 0.9808), (-0.3536, 0.1464, -0.9239), (-0.4619, 0.3087, -0.8315), (-0.5, 0.5, -0.7071), (-0.4619, 0.6913, -0.5556), (-0.3536, 0.8536, -0.3827), (-0.1913, 0.9619, -0.1951), (3.651e-07, 1.0, 7.823e-08), (0.1913, 0.9619, 0.1951), (0.3536, 0.8536, 0.3827), (0.4619, 0.6913, 0.5556), (0.5, 0.5, 0.7071), (0.3182, 0.2126, 0.9239), (0.4619, 0.3087, 0.8315), (-0.1913, 0.03806, -0.9808), (-0.1933, 0.01825, -0.9808), (-0.2278, 0.01708, -0.9704), (-0.3042, 0.01635, -0.9472), (-0.3455, 0.01695, -0.9347), (-0.3808, 0.01775, -0.9239), (0.008884, 0.008884, 0.9988), (0.1622, 0.1084, 0.9808), (-0.1802, 0.07466, -0.9808), (-0.3182, 0.2126, -0.9239), (-0.3928, 0.3928, -0.8315), (-0.3928, 0.5879, -0.7071), (-0.3182, 0.7682, -0.5556), (-0.1802, 0.9061, -0.3827), (3.8e-07, 0.9808, -0.1951), (0.1951, 0.9808, 7.823e-08), (0.3753, 0.9061, 0.1951), (0.5133, 0.7682, 0.3827), (0.5879, 0.5879, 0.5556), (0.5879, 0.3928, 0.7071), (0.3536, 0.1464, 0.9239), (0.5133, 0.2126, 0.8315), (-0.08338, 0.01659, -0.9916), (-0.1517, 0.01699, -0.9849), (0.01322, 0.008834, 0.9984), (0.1802, 0.07466, 0.9808), (-0.04136, 0.01713, -0.9956), (-0.07582, 0.01653, -0.9923), (-0.1622, 0.1084, -0.9808), (-0.2706, 0.2706, -0.9239), (-0.3087, 0.4619, -0.8315), (-0.2706, 0.6533, -0.7071), (-0.1622, 0.8155, -0.5556), (2.235e-07, 0.9239, -0.3827), (0.1913, 0.9619, -0.1951), (0.3827, 0.9239, 7.823e-08), (0.5449, 0.8155, 0.1951), (0.6533, 0.6533, 0.3827), (0.6913, 0.4619, 0.5556), (0.6533, 0.2706, 0.7071), (0.3753, 0.07466, 0.9239), (0.5449, 0.1084, 0.8315), (0.02104, 0.008717, 0.9978), (0.1913, 0.03806, 0.9808), (-0.02598, 0.01736, -0.9969), (-0.1379, 0.1379, -0.9808), (-0.2126, 0.3182, -0.9239), (-0.2126, 0.5133, -0.8315), (-0.1379, 0.6935, -0.7071), (3.204e-07, 0.8315, -0.5556), (0.1802, 0.9061, -0.3827), (0.3753, 0.9061, -0.1951), (0.5556, 0.8315, 7.823e-08), (0.6935, 0.6935, 0.1951), (0.7682, 0.5133, 0.3827), (0.7682, 0.3182, 0.5556), (0.6935, 0.1379, 0.7071), (0.3817, 0.009698, 0.9239), (0.3818, 0.009695, 0.9238), (0.4533, 0.00831, 0.8857), (0.4594, 0.008276, 0.8824), (0.5371, 0.009735, 0.8408), (0.5545, 0.01049, 0.8315), (0.042, 0.008354, 0.9958), (0.1942, 0.00944, 0.9808), (0.2284, 0.008279, 0.9704), (0.2537, 0.008036, 0.9628), (0.3051, 0.007955, 0.9472), (-0.01746, 0.01746, -0.9976), (-0.1084, 0.1622, -0.9808), (-0.1464, 0.3536, -0.9239), (-0.1084, 0.5449, -0.8315), (3.055e-07, 0.7071, -0.7071), (0.1622, 0.8155, -0.5556), (0.3536, 0.8536, -0.3827), (0.5449, 0.8155, -0.1951), (0.7071, 0.7071, 7.823e-08), (0.8155, 0.5449, 0.1951), (0.8536, 0.3536, 0.3827), (0.8155, 0.1622, 0.5556), (0.583, 0.009579, 0.8082), (0.6158, 0.009228, 0.7813), (0.6781, 0.01007, 0.7301), (0.6949, 0.01065, 0.7163), (0.706, 0.01131, 0.7071), (0.07604, 0.007719, 0.9924), (0.1521, 0.008165, 0.9849), (-0.01169, 0.0175, -0.9979), (-0.07466, 0.1802, -0.9808), (-0.07466, 0.3753, -0.9239), (3.353e-07, 0.5556, -0.8315), (0.138, 0.6935, -0.7071), (0.3182, 0.7682, -0.5556), (0.5133, 0.7682, -0.3827), (0.6935, 0.6935, -0.1951), (0.8315, 0.5556, 7.823e-08), (0.9061, 0.3753, 0.1951), (0.9061, 0.1802, 0.3827), (0.7516, 0.01015, 0.6516), (0.7752, 0.01029, 0.6229), (0.8162, 0.01151, 0.5728), (0.8303, 0.01237, 0.5556), (-0.007253, 0.01751, -0.9981), (-0.03806, 0.1913, -0.9808), (2.98e-07, 0.3827, -0.9239), (0.1084, 0.5449, -0.8315), (0.2706, 0.6533, -0.7071), (0.4619, 0.6913, -0.5556), (0.6533, 0.6533, -0.3827), (0.8155, 0.5449, -0.1951), (0.9239, 0.3827, 7.823e-08), (0.9619, 0.1913, 0.1951), (0.8562, 0.01122, 0.5072), (0.8635, 0.01107, 0.4936), (0.9059, 0.0122, 0.4141), (0.9226, 0.01343, 0.3827), (-0.003481, 0.0175, -0.9982), (2.98e-07, 0.1951, -0.9808), (0.07466, 0.3753, -0.9239), (0.2126, 0.5133, -0.8315), (0.3928, 0.5879, -0.7071), (0.5879, 0.5879, -0.5556), (0.7682, 0.5133, -0.3827), (0.9061, 0.3753, -0.1951), (0.9808, 0.1951, 7.823e-08), (0.9373, 0.01217, 0.3344), (0.9383, 0.01217, 0.3313), (0.9615, 0.01264, 0.2545), (0.9794, 0.01448, 0.1951), (3.204e-07, 0.01747, -0.9983), (0.03806, 0.1913, -0.9808), (0.1464, 0.3536, -0.9239), (0.3087, 0.4619, -0.8315), (0.5, 0.5, -0.7071), (0.6913, 0.4619, -0.5556), (0.8536, 0.3536, -0.3827), (0.9619, 0.1913, -0.1951), (0.9815, 0.01382, 0.1744), (0.9894, 0.01326, 0.09426), (0.9972, 0.01469, 0.01405), (0.9985, 0.01529, 7.823e-08), (0.003481, 0.0175, -0.9982), (7.153e-07, 0.01747, -0.9983), (0.07466, 0.1802, -0.9808), (0.2126, 0.3182, -0.9239), (0.3928, 0.3928, -0.8315), (0.5879, 0.3928, -0.7071), (0.7682, 0.3182, -0.5556), (0.9061, 0.1802, -0.3827), (0.9921, 0.01411, -0.06615), (0.9841, 0.01467, -0.1463), (0.9792, 0.01623, -0.1951), (0.007254, 0.01751, -0.9981), (0.1084, 0.1622, -0.9808), (0.2706, 0.2706, -0.9239), (0.4619, 0.3087, -0.8315), (0.6533, 0.2706, -0.7071), (0.8155, 0.1622, -0.5556), (0.9698, 0.01526, -0.2264), (0.9456, 0.01477, -0.3063), (0.9373, 0.01528, -0.3334), (0.9222, 0.01656, -0.3827), (0.01169, 0.0175, -0.9979), (0.138, 0.1379, -0.9808), (0.3182, 0.2126, -0.9239), (0.5133, 0.2126, -0.8315), (0.6935, 0.1379, -0.7071), (0.9205, 0.01643, -0.386), (0.8781, 0.01531, -0.4655), (0.855, 0.01578, -0.5087), (0.8356, 0.01664, -0.5447), (0.8298, 0.01717, -0.5556), (0.01746, 0.01746, -0.9976), (0.1622, 0.1084, -0.9808), (0.3536, 0.1464, -0.9239), (0.5449, 0.1084, -0.8315), (0.7742, 0.01551, -0.6235), (0.7739, 0.01551, -0.6238), (0.7096, 0.01714, -0.702), (0.7054, 0.01737, -0.7071), (0.02598, 0.01736, -0.9969), (0.1802, 0.07466, -0.9808), (0.3753, 0.07466, -0.9239), (0.6935, 0.01693, -0.7169), (0.6167, 0.01589, -0.7801), (0.6145, 0.01591, -0.7818), (0.5538, 0.01784, -0.8315), (0.04136, 0.01713, -0.9956), (0.1913, 0.03806, -0.9808), (0.5358, 0.01706, -0.8411), (0.505, 0.01649, -0.8576), (0.4582, 0.01626, -0.8827), (0.3809, 0.01776, -0.9239), (0.08338, 0.01659, -0.9916), (0.07582, 0.01653, -0.9923), (0.3808, 0.01775, -0.9239), (0.3455, 0.01695, -0.9347), (0.3042, 0.01635, -0.9472), (0.2278, 0.01708, -0.9704), (0.1933, 0.01825, -0.9808), (0.1517, 0.01699, -0.9849), (0.9382, 0.01242, -0.3063), (0.9402, 0.005873, -0.2264), (0.862, -0.009676, -0.3063), (0.8597, -0.00121, -0.386), (0.9416, 0.001191, -0.1463), (0.8638, -0.01627, -0.2264), (0.7853, -0.0299, -0.3063), (0.7832, -0.02138, -0.386), (0.8568, 0.009124, -0.4655), (0.8651, -0.02098, -0.1463), (0.9424, -0.001621, -0.06615), (0.787, -0.03653, -0.2264), (0.7081, -0.04823, -0.3063), (0.7062, -0.03966, -0.386), (0.7806, -0.01097, -0.4655), (0.8659, -0.02382, -0.06615), (0.7881, -0.04128, -0.1463), (0.9427, -0.00256, 0.01405), (0.7096, -0.0549, -0.2264), (0.6305, -0.06466, -0.3063), (0.6288, -0.05605, -0.386), (0.7038, -0.0292, -0.4655), (0.7775, 0.001303, -0.5447), (0.8662, -0.02476, 0.01405), (0.7889, -0.04413, -0.06615), (0.7107, -0.05968, -0.1463), (0.9424, -0.001621, 0.09426), (0.6319, -0.07137, -0.2264), (0.5525, -0.07918, -0.3063), (0.551, -0.07052, -0.386), (0.6267, -0.04553, -0.4655), (0.7011, -0.01685, -0.5447), (0.7739, 0.01545, -0.6235), (0.8659, -0.02382, 0.09426), (0.7891, -0.04508, 0.01405), (0.7113, -0.06254, -0.06615), (0.6328, -0.07617, -0.1463), (0.9416, 0.001192, 0.1744), (0.5537, -0.08592, -0.2264), (0.4742, -0.09177, -0.3063), (0.4729, -0.08308, -0.386), (0.5492, -0.05996, -0.4655), (0.6242, -0.03312, -0.5447), (0.6979, -0.002616, -0.6235), (0.8651, -0.02098, 0.1744), (0.7889, -0.04413, 0.09426), (0.7116, -0.0635, 0.01405), (0.6334, -0.07905, -0.06615), (0.5545, -0.09074, -0.1463), (0.9402, 0.005873, 0.2545), (0.4752, -0.09854, -0.2264), (0.3956, -0.1024, -0.3063), (0.3945, -0.09373, -0.386), (0.4714, -0.07248, -0.4655), (0.547, -0.04749, -0.5447), (0.6214, -0.01881, -0.6235), (0.6943, 0.01349, -0.702), (0.8638, -0.01627, 0.2545), (0.7881, -0.04128, 0.1744), (0.7113, -0.06254, 0.09426), (0.6336, -0.08001, 0.01405), (0.555, -0.09363, -0.06615), (0.4759, -0.1034, -0.1463), (0.3965, -0.1092, -0.2264), (0.3168, -0.1112, -0.3063), (0.3159, -0.1024, -0.386), (0.3932, -0.08308, -0.4655), (0.4695, -0.05996, -0.5447), (0.5445, -0.03312, -0.6235), (0.6182, -0.002616, -0.702), (0.862, -0.009676, 0.3344), (0.787, -0.03653, 0.2545), (0.7107, -0.05968, 0.1744), (0.6334, -0.07905, 0.09426), (0.5552, -0.0946, 0.01405), (0.4764, -0.1063, -0.06615), (0.3971, -0.1141, -0.1463), (0.3175, -0.118, -0.2264), (0.2378, -0.118, -0.3063), (0.2371, -0.1092, -0.386), (0.3149, -0.09177, -0.4655), (0.3917, -0.07052, -0.5447), (0.4674, -0.04553, -0.6235), (0.5417, -0.01685, -0.702), (0.6146, 0.01545, -0.7801), (0.8597, -0.00121, 0.4141), (0.7853, -0.0299, 0.3344), (0.7096, -0.0549, 0.2545), (0.6328, -0.07617, 0.1744), (0.555, -0.09363, 0.09426), (0.4765, -0.1073, 0.01405), (0.3974, -0.117, -0.06615), (0.3179, -0.1229, -0.1463), (0.2383, -0.1248, -0.2264), (0.1586, -0.1229, -0.3063), (0.1582, -0.1141, -0.386), (0.2363, -0.09854, -0.4655), (0.3136, -0.07918, -0.5447), (0.3899, -0.05605, -0.6235), (0.4649, -0.0292, -0.702), (0.5386, 0.001303, -0.7801), (0.8568, 0.009124, 0.4936), (0.7832, -0.02138, 0.4141), (0.7081, -0.04823, 0.3344), (0.6319, -0.07137, 0.2545), (0.5545, -0.09074, 0.1744), (0.4764, -0.1063, 0.09426), (0.3975, -0.118, 0.01405), (0.3182, -0.1258, -0.06615), (0.2386, -0.1297, -0.1463), (0.1589, -0.1297, -0.2264), (0.07932, -0.1258, -0.3063), (0.0791, -0.117, -0.386), (0.1576, -0.1034, -0.4655), (0.2354, -0.08592, -0.5447), (0.3122, -0.06466, -0.6235), (0.3879, -0.03966, -0.702), (0.4622, -0.01097, -0.7801), (0.7806, -0.01097, 0.4936), (0.7062, -0.03966, 0.4141), (0.6305, -0.06466, 0.3344), (0.5537, -0.08592, 0.2545), (0.4759, -0.1034, 0.1744), (0.3974, -0.117, 0.09426), (0.3183, -0.1268, 0.01405), (0.2388, -0.1326, -0.06615), (0.1592, -0.1346, -0.1463), (0.07948, -0.1326, -0.2264), (3.949e-07, -0.1268, -0.3063), (3.949e-07, -0.118, -0.386), (0.07884, -0.1063, -0.4655), (0.157, -0.09074, -0.5447), (0.2343, -0.07137, -0.6235), (0.3106, -0.04823, -0.702), (0.3856, -0.02138, -0.7801), (0.4593, 0.009124, -0.8576), (0.7775, 0.001303, 0.5728), (0.7038, -0.0292, 0.4936), (0.6288, -0.05605, 0.4141), (0.5525, -0.07918, 0.3344), (0.4752, -0.09854, 0.2545), (0.3971, -0.1141, 0.1744), (0.3182, -0.1258, 0.09426), (0.2389, -0.1336, 0.01405), (0.1593, -0.1375, -0.06615), (0.0796, -0.1375, -0.1463), (3.949e-07, -0.1336, -0.2264), (-0.07931, -0.1258, -0.3063), (-0.0791, -0.117, -0.386), (4.023e-07, -0.1073, -0.4655), (0.07853, -0.09363, -0.5447), (0.1563, -0.07617, -0.6235), (0.2331, -0.0549, -0.702), (0.3088, -0.0299, -0.7801), (0.3831, -0.00121, -0.8576), (0.7011, -0.01685, 0.5728), (0.6267, -0.04553, 0.4936), (0.551, -0.07052, 0.4141), (0.4742, -0.09177, 0.3344), (0.3965, -0.1092, 0.2545), (0.3179, -0.1229, 0.1744), (0.2388, -0.1326, 0.09426), (0.1594, -0.1385, 0.01405), (0.07968, -0.1405, -0.06615), (4.023e-07, -0.1385, -0.1463), (-0.07948, -0.1326, -0.2264), (-0.1586, -0.1229, -0.3063), (-0.1582, -0.1141, -0.386), (-0.07884, -0.1063, -0.4655), (4.321e-07, -0.0946, -0.5447), (0.07817, -0.07905, -0.6235), (0.1555, -0.05968, -0.702), (0.2317, -0.03653, -0.7801), (0.3068, -0.009676, -0.8576), (0.6979, -0.002616, 0.6516), (0.6242, -0.03312, 0.5728), (0.5492, -0.05996, 0.4936), (0.4729, -0.08308, 0.4141), (0.3956, -0.1024, 0.3344), (0.3175, -0.118, 0.2545), (0.2386, -0.1297, 0.1744), (0.1593, -0.1375, 0.09426), (0.0797, -0.1414, 0.01405), (4.023e-07, -0.1414, -0.06615), (-0.0796, -0.1375, -0.1463), (-0.1589, -0.1297, -0.2264), (-0.2378, -0.118, -0.3063), (-0.2371, -0.1092, -0.386), (-0.1576, -0.1034, -0.4655), (-0.07853, -0.09363, -0.5447), (4.545e-07, -0.08001, -0.6235), (0.07776, -0.06254, -0.702), (0.1546, -0.04128, -0.7801), (0.2303, -0.01627, -0.8576), (0.3046, 0.01242, -0.9347), (0.6214, -0.01881, 0.6516), (0.547, -0.04749, 0.5728), (0.4714, -0.07248, 0.4936), (0.3945, -0.09373, 0.4141), (0.3168, -0.1112, 0.3344), (0.2383, -0.1248, 0.2545), (0.1592, -0.1346, 0.1744), (0.07968, -0.1405, 0.09426), (4.023e-07, -0.1424, 0.01405), (-0.07967, -0.1405, -0.06615), (-0.1592, -0.1346, -0.1463), (-0.2383, -0.1248, -0.2264), (-0.3168, -0.1112, -0.3063), (-0.3159, -0.1024, -0.386), (-0.2363, -0.09854, -0.4655), (-0.157, -0.09074, -0.5447), (-0.07817, -0.07905, -0.6235), (5.066e-07, -0.0635, -0.702), (0.07731, -0.04413, -0.7801), (0.1536, -0.02098, -0.8576), (0.2286, 0.005873, -0.9347), (0.6182, -0.002616, 0.7301), (0.5445, -0.03311, 0.6516), (0.4695, -0.05996, 0.5728), (0.3932, -0.08308, 0.4936), (0.3159, -0.1024, 0.4141), (0.2378, -0.118, 0.3344), (0.1589, -0.1297, 0.2545), (0.0796, -0.1375, 0.1744), (4.023e-07, -0.1414, 0.09426), (-0.0797, -0.1414, 0.01405), (-0.1593, -0.1375, -0.06615), (-0.2386, -0.1297, -0.1463), (-0.3175, -0.118, -0.2264), (-0.3956, -0.1024, -0.3063), (-0.3945, -0.09372, -0.386), (-0.3149, -0.09177, -0.4655), (-0.2354, -0.08592, -0.5447), (-0.1563, -0.07617, -0.6235), (-0.07776, -0.06254, -0.702), (5.513e-07, -0.04508, -0.7801), (0.07681, -0.02382, -0.8576), (0.1525, 0.001192, -0.9347), (0.5417, -0.01685, 0.7301), (0.4674, -0.04553, 0.6516), (0.3917, -0.07052, 0.5728), (0.3149, -0.09177, 0.4936), (0.2371, -0.1092, 0.4141), (0.1586, -0.1229, 0.3344), (0.07948, -0.1326, 0.2545), (4.023e-07, -0.1385, 0.1744), (-0.07967, -0.1405, 0.09426), (-0.1594, -0.1385, 0.01405), (-0.2388, -0.1326, -0.06615), (-0.3179, -0.1229, -0.1463), (-0.3965, -0.1092, -0.2264), (-0.4742, -0.09177, -0.3063), (-0.4729, -0.08308, -0.386), (-0.3932, -0.08308, -0.4655), (-0.3136, -0.07918, -0.5447), (-0.2343, -0.07137, -0.6235), (-0.1555, -0.05968, -0.702), (-0.07731, -0.04413, -0.7801), (6.109e-07, -0.02476, -0.8576), (0.07627, -0.001621, -0.9347), (0.5386, 0.001303, 0.8082), (0.4649, -0.0292, 0.7301), (0.3899, -0.05605, 0.6516), (0.3136, -0.07918, 0.5728), (0.2363, -0.09854, 0.4936), (0.1582, -0.1141, 0.4141), (0.07932, -0.1258, 0.3344), (3.949e-07, -0.1336, 0.2545), (-0.0796, -0.1375, 0.1744), (-0.1593, -0.1375, 0.09426), (-0.2389, -0.1336, 0.01405), (-0.3182, -0.1258, -0.06615), (-0.3971, -0.1141, -0.1463), (-0.4752, -0.09854, -0.2264), (-0.5525, -0.07918, -0.3063), (-0.551, -0.07052, -0.386), (-0.4714, -0.07248, -0.4655), (-0.3917, -0.07052, -0.5447), (-0.3122, -0.06466, -0.6235), (-0.2331, -0.0549, -0.702), (-0.1546, -0.04128, -0.7801), (-0.07681, -0.02382, -0.8576), (6.78e-07, -0.00256, -0.9347), (0.4622, -0.01097, 0.8082), (0.3879, -0.03966, 0.7301), (0.3122, -0.06466, 0.6516), (0.2354, -0.08592, 0.5728), (0.1576, -0.1034, 0.4936), (0.0791, -0.117, 0.4141), (3.949e-07, -0.1268, 0.3344), (-0.07948, -0.1326, 0.2545), (-0.1592, -0.1346, 0.1744), (-0.2388, -0.1326, 0.09426), (-0.3183, -0.1268, 0.01405), (-0.3974, -0.117, -0.06615), (-0.4759, -0.1034, -0.1463), (-0.5537, -0.08592, -0.2264), (-0.6305, -0.06466, -0.3063), (-0.6288, -0.05605, -0.386), (-0.5492, -0.05996, -0.4655), (-0.4695, -0.05996, -0.5447), (-0.3899, -0.05605, -0.6235), (-0.3106, -0.04823, -0.702), (-0.2317, -0.03653, -0.7801), (-0.1536, -0.02098, -0.8576), (-0.07627, -0.001621, -0.9347), (0.3856, -0.02138, 0.8082), (0.3106, -0.04823, 0.7301), (0.2343, -0.07137, 0.6516), (0.157, -0.09074, 0.5728), (0.07884, -0.1063, 0.4936), (3.949e-07, -0.118, 0.4141), (-0.07931, -0.1258, 0.3344), (-0.1589, -0.1297, 0.2545), (-0.2386, -0.1297, 0.1744), (-0.3182, -0.1258, 0.09426), (-0.3975, -0.118, 0.01405), (-0.4764, -0.1063, -0.06615), (-0.5545, -0.09074, -0.1463), (-0.6319, -0.07137, -0.2264), (-0.7081, -0.04823, -0.3063), (-0.7062, -0.03966, -0.386), (-0.6267, -0.04553, -0.4655), (-0.547, -0.04749, -0.5447), (-0.4674, -0.04553, -0.6235), (-0.3879, -0.03966, -0.702), (-0.3088, -0.0299, -0.7801), (-0.2303, -0.01627, -0.8576), (-0.1525, 0.001192, -0.9347), (0.3831, -0.00121, 0.8857), (0.3088, -0.0299, 0.8082), (0.2331, -0.0549, 0.7301), (0.1563, -0.07617, 0.6516), (0.07853, -0.09363, 0.5728), (4.023e-07, -0.1073, 0.4936), (-0.0791, -0.117, 0.4141), (-0.1586, -0.1229, 0.3344), (-0.2383, -0.1248, 0.2545), (-0.3179, -0.1229, 0.1744), (-0.3974, -0.117, 0.09426), (-0.4765, -0.1073, 0.01405), (-0.555, -0.09363, -0.06615), (-0.6328, -0.07617, -0.1463), (-0.7096, -0.0549, -0.2264), (-0.7853, -0.0299, -0.3063), (-0.7832, -0.02138, -0.386), (-0.7038, -0.0292, -0.4655), (-0.6242, -0.03311, -0.5447), (-0.5445, -0.03311, -0.6235), (-0.4649, -0.0292, -0.702), (-0.3856, -0.02138, -0.7801), (-0.3068, -0.009676, -0.8576), (-0.2286, 0.005873, -0.9347), (0.3068, -0.009676, 0.8857), (0.2317, -0.03653, 0.8082), (0.1555, -0.05968, 0.7301), (0.07817, -0.07905, 0.6516), (4.321e-07, -0.0946, 0.5728), (-0.07884, -0.1063, 0.4936), (-0.1582, -0.1141, 0.4141), (-0.2378, -0.118, 0.3344), (-0.3175, -0.118, 0.2545), (-0.3971, -0.1141, 0.1744), (-0.4764, -0.1063, 0.09426), (-0.5552, -0.0946, 0.01405), (-0.6334, -0.07905, -0.06615), (-0.7107, -0.05968, -0.1463), (-0.787, -0.03653, -0.2264), (-0.862, -0.009675, -0.3063), (-0.8597, -0.001209, -0.386), (-0.7806, -0.01097, -0.4655), (-0.7011, -0.01685, -0.5447), (-0.6214, -0.01881, -0.6235), (-0.5417, -0.01685, -0.702), (-0.4622, -0.01097, -0.7801), (-0.3831, -0.00121, -0.8576), (-0.3046, 0.01242, -0.9347), (0.2303, -0.01627, 0.8857), (0.1546, -0.04128, 0.8082), (0.07776, -0.06254, 0.7301), (4.545e-07, -0.08001, 0.6516), (-0.07853, -0.09363, 0.5728), (-0.1576, -0.1034, 0.4936), (-0.2371, -0.1092, 0.4141), (-0.3168, -0.1112, 0.3344), (-0.3965, -0.1092, 0.2545), (-0.4759, -0.1034, 0.1744), (-0.555, -0.09363, 0.09426), (-0.6336, -0.08001, 0.01405), (-0.7113, -0.06254, -0.06615), (-0.7881, -0.04128, -0.1463), (-0.8638, -0.01627, -0.2264), (-0.9382, 0.01242, -0.3063), (-0.8568, 0.009125, -0.4655), (-0.7775, 0.001303, -0.5447), (-0.6979, -0.002615, -0.6235), (-0.6182, -0.002615, -0.702), (-0.5386, 0.001303, -0.7801), (-0.4593, 0.009125, -0.8576), (0.2286, 0.005873, 0.9628), (0.1536, -0.02098, 0.8857), (0.07731, -0.04413, 0.8082), (5.066e-07, -0.0635, 0.7301), (-0.07817, -0.07905, 0.6516), (-0.157, -0.09074, 0.5728), (-0.2363, -0.09854, 0.4936), (-0.3159, -0.1024, 0.4141), (-0.3956, -0.1024, 0.3344), (-0.4752, -0.09854, 0.2545), (-0.5545, -0.09074, 0.1744), (-0.6334, -0.07905, 0.09426), (-0.7116, -0.0635, 0.01405), (-0.7889, -0.04413, -0.06615), (-0.8651, -0.02098, -0.1463), (-0.9402, 0.005873, -0.2264), (-0.7739, 0.01545, -0.6235), (-0.6943, 0.01349, -0.702), (-0.6146, 0.01545, -0.7801), (0.1525, 0.001192, 0.9628), (0.07681, -0.02382, 0.8857), (5.513e-07, -0.04508, 0.8082), (-0.07776, -0.06254, 0.7301), (-0.1563, -0.07617, 0.6516), (-0.2354, -0.08592, 0.5728), (-0.3149, -0.09177, 0.4936), (-0.3945, -0.09372, 0.4141), (-0.4742, -0.09177, 0.3344), (-0.5537, -0.08592, 0.2545), (-0.6328, -0.07617, 0.1744), (-0.7113, -0.06254, 0.09426), (-0.7891, -0.04508, 0.01405), (-0.8659, -0.02381, -0.06615), (-0.9416, 0.001193, -0.1463), (0.07627, -0.001621, 0.9628), (6.109e-07, -0.02476, 0.8857), (-0.07731, -0.04413, 0.8082), (-0.1555, -0.05968, 0.7301), (-0.2343, -0.07137, 0.6516), (-0.3136, -0.07918, 0.5728), (-0.3932, -0.08308, 0.4936), (-0.4729, -0.08308, 0.4141), (-0.5525, -0.07918, 0.3344), (-0.6319, -0.07137, 0.2545), (-0.7107, -0.05968, 0.1744), (-0.7889, -0.04413, 0.09426), (-0.8662, -0.02476, 0.01405), (-0.9424, -0.00162, -0.06615), (6.78e-07, -0.00256, 0.9628), (-0.07681, -0.02382, 0.8857), (-0.1546, -0.04128, 0.8082), (-0.2331, -0.0549, 0.7301), (-0.3122, -0.06466, 0.6516), (-0.3917, -0.07052, 0.5728), (-0.4714, -0.07248, 0.4936), (-0.551, -0.07052, 0.4141), (-0.6305, -0.06466, 0.3344), (-0.7096, -0.0549, 0.2545), (-0.7881, -0.04128, 0.1744), (-0.8659, -0.02382, 0.09426), (-0.9427, -0.002559, 0.01405), (-0.07627, -0.001621, 0.9628), (-0.1536, -0.02098, 0.8857), (-0.2317, -0.03653, 0.8082), (-0.3106, -0.04823, 0.7301), (-0.3899, -0.05605, 0.6516), (-0.4695, -0.05996, 0.5728), (-0.5492, -0.05996, 0.4936), (-0.6288, -0.05605, 0.4141), (-0.7081, -0.04823, 0.3344), (-0.787, -0.03653, 0.2545), (-0.8651, -0.02098, 0.1744), (-0.9424, -0.00162, 0.09426), (-0.1525, 0.001192, 0.9628), (-0.2303, -0.01627, 0.8857), (-0.3088, -0.0299, 0.8082), (-0.3879, -0.03966, 0.7301), (-0.4674, -0.04553, 0.6516), (-0.547, -0.04749, 0.5728), (-0.6267, -0.04553, 0.4936), (-0.7062, -0.03966, 0.4141), (-0.7853, -0.0299, 0.3344), (-0.8638, -0.01627, 0.2545), (-0.9416, 0.001192, 0.1744), (-0.2286, 0.005873, 0.9628), (-0.3068, -0.009676, 0.8857), (-0.3856, -0.02138, 0.8082), (-0.4649, -0.0292, 0.7301), (-0.5445, -0.03311, 0.6516), (-0.6242, -0.03311, 0.5728), (-0.7038, -0.0292, 0.4936), (-0.7832, -0.02138, 0.4141), (-0.862, -0.009676, 0.3344), (-0.9402, 0.005873, 0.2545), (-0.3831, -0.00121, 0.8857), (-0.4622, -0.01097, 0.8082), (-0.5417, -0.01685, 0.7301), (-0.6214, -0.01881, 0.6516), (-0.7011, -0.01685, 0.5728), (-0.7806, -0.01097, 0.4936), (-0.8597, -0.00121, 0.4141), (-0.5386, 0.001303, 0.8082), (-0.6182, -0.002615, 0.7301), (-0.6979, -0.002615, 0.6516), (-0.7775, 0.001303, 0.5728), (-0.8568, 0.009125, 0.4936), (-0.5545, 0.01049, 0.8315), (-0.5371, 0.009735, 0.8408), (-0.4594, 0.008277, 0.8824), (-0.4533, 0.00831, 0.8857), (-0.3818, 0.009695, 0.9238), (-0.3817, 0.009698, 0.9239), (-0.305, 0.007955, 0.9472), (-0.2537, 0.008036, 0.9628), (-0.2284, 0.00828, 0.9704), (-0.1942, 0.00944, 0.9808), (-0.706, 0.01131, 0.7071), (-0.6949, 0.01065, 0.7163), (-0.6781, 0.01007, 0.7301), (-0.6158, 0.009229, 0.7813), (-0.583, 0.009579, 0.8082), (-0.1521, 0.008165, 0.9849), (-0.07604, 0.007719, 0.9924), (-0.042, 0.008354, 0.9958), (-0.8303, 0.01237, 0.5556), (-0.8162, 0.01151, 0.5728), (-0.7752, 0.01029, 0.6229), (-0.7516, 0.01015, 0.6516), (-0.02104, 0.008717, 0.9978), (-0.9226, 0.01343, 0.3827), (-0.9059, 0.0122, 0.4141), (-0.8635, 0.01107, 0.4936), (-0.8562, 0.01122, 0.5072), (-0.01322, 0.008834, 0.9984), (-0.9794, 0.01448, 0.1951), (-0.9615, 0.01264, 0.2545), (-0.9383, 0.01217, 0.3313), (-0.9373, 0.01217, 0.3344), (-0.008884, 0.008884, 0.9988), (-0.9985, 0.01529, 7.823e-08), (-0.9972, 0.01469, 0.01405), (-0.9894, 0.01326, 0.09426), (-0.9815, 0.01382, 0.1744), (-0.00595, 0.008905, 0.9989), (-0.9792, 0.01623, -0.1951), (-0.9841, 0.01467, -0.1463), (-0.9921, 0.01411, -0.06615), (-0.003691, 0.00891, 0.9991), (-0.9222, 0.01656, -0.3827), (-0.9373, 0.01528, -0.3334), (-0.9456, 0.01477, -0.3063), (-0.9698, 0.01526, -0.2264), (-0.001771, 0.008904, 0.9991), (-0.8298, 0.01717, -0.5556), (-0.8356, 0.01664, -0.5447), (-0.855, 0.01578, -0.5087), (-0.8781, 0.01531, -0.4655), (-0.9205, 0.01643, -0.386), (2.235e-08, 0.008888, 0.9991), (-0.7054, 0.01737, -0.7071), (-0.7096, 0.01714, -0.702), (-0.7739, 0.01551, -0.6238), (-0.7742, 0.01551, -0.6235), (7.004e-07, 0.008888, 0.9991), (0.001771, 0.008904, 0.9991), (-0.5538, 0.01784, -0.8315), (-0.6145, 0.01591, -0.7818), (-0.6167, 0.01589, -0.7801), (-0.6935, 0.01693, -0.7169), (0.003691, 0.00891, 0.9991), (-0.3809, 0.01776, -0.9239), (-0.4582, 0.01626, -0.8827), (-0.505, 0.01649, -0.8576), (-0.5358, 0.01706, -0.8411), (0.00595, 0.008905, 0.9989), (-0.1933, 0.01825, -0.9808), (-0.2278, 0.01708, -0.9704), (-0.3042, 0.01635, -0.9472), (-0.3455, 0.01695, -0.9347), (-0.3808, 0.01775, -0.9239), (0.008884, 0.008884, 0.9988), (-0.08338, 0.01659, -0.9916), (-0.1517, 0.01699, -0.9849), (0.01322, 0.008834, 0.9984), (-0.04136, 0.01713, -0.9956), (-0.07582, 0.01653, -0.9923), (0.02104, 0.008717, 0.9978), (-0.02598, 0.01736, -0.9969), (0.3817, 0.009698, 0.9239), (0.3818, 0.009695, 0.9238), (0.4533, 0.00831, 0.8857), (0.4594, 0.008276, 0.8824), (0.5371, 0.009735, 0.8408), (0.5545, 0.01049, 0.8315), (0.042, 0.008354, 0.9958), (0.1942, 0.00944, 0.9808), (0.2284, 0.008279, 0.9704), (0.2537, 0.008036, 0.9628), (0.3051, 0.007955, 0.9472), (-0.01746, 0.01746, -0.9976), (0.583, 0.009579, 0.8082), (0.6158, 0.009228, 0.7813), (0.6781, 0.01007, 0.7301), (0.07604, 0.007719, 0.9924), (0.1521, 0.008165, 0.9849), (-0.01169, 0.0175, -0.9979), (-0.007253, 0.01751, -0.9981), (-0.003481, 0.0175, -0.9982), (3.204e-07, 0.01747, -0.9983), (0.003481, 0.0175, -0.9982), (7.153e-07, 0.01747, -0.9983), (0.007254, 0.01751, -0.9981), (0.01169, 0.0175, -0.9979), (0.01746, 0.01746, -0.9976), (0.02598, 0.01736, -0.9969), (0.7054, 0.01737, -0.7071), (0.6935, 0.01693, -0.7169), (0.6167, 0.01589, -0.7801), (0.6145, 0.01591, -0.7818), (0.5538, 0.01784, -0.8315), (0.04136, 0.01713, -0.9956), (0.5358, 0.01706, -0.8411), (0.505, 0.01649, -0.8576), (0.4582, 0.01626, -0.8827), (0.3809, 0.01776, -0.9239), (0.08338, 0.01659, -0.9916), (0.07582, 0.01653, -0.9923), (0.3808, 0.01775, -0.9239), (0.3455, 0.01695, -0.9347), (0.3042, 0.01635, -0.9472), (0.2278, 0.01708, -0.9704), (0.1933, 0.01825, -0.9808), (0.1517, 0.01699, -0.9849), (0.9373, 0.01528, -0.3334), (0.9456, 0.01477, -0.3063), (0.9698, 0.01526, -0.2264), (0.9205, 0.01643, -0.386), (0.9222, 0.01656, -0.3827), (0.9792, 0.01623, -0.1951), (0.9841, 0.01467, -0.1463), (0.8781, 0.01531, -0.4655), (0.9921, 0.01411, -0.06615), (0.855, 0.01578, -0.5087), (0.9985, 0.01529, 7.823e-08), (0.9972, 0.01469, 0.01405), (0.8356, 0.01664, -0.5447), (0.9894, 0.01326, 0.09426), (0.7742, 0.01551, -0.6235), (0.8298, 0.01717, -0.5556), (0.9815, 0.01382, 0.1744), (0.7739, 0.01551, -0.6238), (0.9794, 0.01448, 0.1951), (0.9615, 0.01264, 0.2545), (0.7096, 0.01714, -0.702), (0.9383, 0.01217, 0.3313), (0.9373, 0.01217, 0.3344), (0.9226, 0.01343, 0.3827), (0.9059, 0.0122, 0.4141), (0.8635, 0.01107, 0.4936), (0.8562, 0.01122, 0.5072), (0.8303, 0.01237, 0.5556), (0.8162, 0.01151, 0.5728), (0.7752, 0.01029, 0.6229), (0.7516, 0.01015, 0.6516), (0.706, 0.01131, 0.7071), (0.6949, 0.01065, 0.7163)], [], [(0, 1, 2, 3, 4, 5, 6, 7), (8, 9, 1, 0, 10, 11, 12), (2, 1, 13, 14), (3, 2, 15, 16, 17, 18, 19, 20), (21, 9, 8, 22, 23), (1, 9, 24, 13), (15, 2, 14, 25), (14, 13, 26, 27), (16, 15, 28, 29, 30, 31, 32), (33, 24, 9, 21), (13, 24, 34, 26), (28, 15, 25, 35), (25, 14, 27, 36), (27, 26, 37, 38), (29, 28, 39, 40, 41, 42, 43), (44, 34, 24, 33), (26, 34, 45, 37), (39, 28, 35, 46), (35, 25, 36, 47), (36, 27, 38, 48), (38, 37, 49, 50), (40, 39, 51, 52, 53, 54, 55), (56, 45, 34, 44), (37, 45, 57, 49), (51, 39, 46, 58), (46, 35, 47, 59), (47, 36, 48, 60), (48, 38, 50, 61), (50, 49, 62, 63), (52, 51, 64, 65, 66, 67, 68), (69, 57, 45, 56), (49, 57, 70, 62), (64, 51, 58, 71), (58, 46, 59, 72), (59, 47, 60, 73), (60, 48, 61, 74), (61, 50, 63, 75), (63, 62, 76, 77), (65, 64, 78, 79, 80, 81), (82, 70, 57, 69), (62, 70, 83, 76), (78, 64, 71, 84), (71, 58, 72, 85), (72, 59, 73, 86), (73, 60, 74, 87), (74, 61, 75, 88), (75, 63, 77, 89), (77, 76, 90, 91), (79, 78, 92, 93, 94, 95, 96), (97, 83, 70, 82), (76, 83, 98, 90), (92, 78, 84, 99), (84, 71, 85, 100), (85, 72, 86, 101), (86, 73, 87, 102), (87, 74, 88, 103), (88, 75, 89, 104), (89, 77, 91, 105), (91, 90, 106, 107), (93, 92, 108, 109, 110, 111, 112, 113), (114, 98, 83, 97), (90, 98, 115, 106), (108, 92, 99, 116), (99, 84, 100, 117), (100, 85, 101, 118), (101, 86, 102, 119), (102, 87, 103, 120), (103, 88, 104, 121), (104, 89, 105, 122), (105, 91, 107, 123), (107, 106, 124, 125), (109, 108, 126, 127, 128, 129, 130), (98, 114, 131, 132, 115), (106, 115, 133, 124), (126, 108, 116, 134), (116, 99, 117, 135), (117, 100, 118, 136), (118, 101, 119, 137), (119, 102, 120, 138), (120, 103, 121, 139), (121, 104, 122, 140), (122, 105, 123, 141), (123, 107, 125, 142), (125, 124, 143, 144), (127, 126, 145, 146, 147, 148, 149), (150, 133, 115, 132), (124, 133, 151, 143), (145, 126, 134, 152), (134, 116, 135, 153), (135, 117, 136, 154), (136, 118, 137, 155), (137, 119, 138, 156), (138, 120, 139, 157), (139, 121, 140, 158), (140, 122, 141, 159), (141, 123, 142, 160), (142, 125, 144, 161), (144, 143, 162, 163), (146, 145, 164, 165, 166, 167, 168), (169, 151, 133, 150), (143, 151, 170, 162), (164, 145, 152, 171), (152, 134, 153, 172), (153, 135, 154, 173), (154, 136, 155, 174), (155, 137, 156, 175), (156, 138, 157, 176), (157, 139, 158, 177), (158, 140, 159, 178), (159, 141, 160, 179), (160, 142, 161, 180), (161, 144, 163, 181), (163, 162, 182, 183), (165, 164, 184, 185, 186, 187, 188, 189), (190, 170, 151, 169), (162, 170, 191, 182), (184, 164, 171, 192), (171, 152, 172, 193), (172, 153, 173, 194), (173, 154, 174, 195), (174, 155, 175, 196), (175, 156, 176, 197), (176, 157, 177, 198), (177, 158, 178, 199), (178, 159, 179, 200), (179, 160, 180, 201), (180, 161, 181, 202), (181, 163, 183, 203), (183, 182, 204, 205), (185, 184, 206, 207), (208, 191, 170, 190), (182, 191, 209, 204), (206, 184, 192, 210, 211), (192, 171, 193, 212), (193, 172, 194, 213), (194, 173, 195, 214), (195, 174, 196, 215), (196, 175, 197, 216), (197, 176, 198, 217), (198, 177, 199, 218), (199, 178, 200, 219), (200, 179, 201, 220), (201, 180, 202, 221), (202, 181, 203, 222), (203, 183, 205, 223), (205, 204, 224, 225), (226, 209, 191, 208), (204, 209, 227, 224), (210, 192, 212, 228), (212, 193, 213, 229), (213, 194, 214, 230), (214, 195, 215, 231), (215, 196, 216, 232), (216, 197, 217, 233), (217, 198, 218, 234), (218, 199, 219, 235), (219, 200, 220, 236), (220, 201, 221, 237), (221, 202, 222, 238), (222, 203, 223, 239), (223, 205, 225, 240), (225, 224, 241, 242, 243, 244, 245, 246), (247, 227, 209, 226), (224, 227, 248, 249, 250, 251, 241), (228, 212, 229, 252), (229, 213, 230, 253), (230, 214, 231, 254), (231, 215, 232, 255), (232, 216, 233, 256), (233, 217, 234, 257), (234, 218, 235, 258), (235, 219, 236, 259), (236, 220, 237, 260), (237, 221, 238, 261), (238, 222, 239, 262), (239, 223, 240, 263), (240, 225, 246, 264, 265, 266, 1049, 268), (227, 247, 269, 270, 248), (252, 229, 253, 271), (253, 230, 254, 272), (254, 231, 255, 273), (255, 232, 256, 274), (256, 233, 257, 275), (257, 234, 258, 276), (258, 235, 259, 277), (259, 236, 260, 278), (260, 237, 261, 279), (261, 238, 262, 280), (262, 239, 263, 281), (263, 240, 268, 1047, 1046, 284, 285), (271, 253, 272, 286), (272, 254, 273, 287), (273, 255, 274, 288), (274, 256, 275, 289), (275, 257, 276, 290), (276, 258, 277, 291), (277, 259, 278, 292), (278, 260, 279, 293), (279, 261, 280, 294), (280, 262, 281, 295), (281, 263, 285, 1043, 1042, 1041, 299), (286, 272, 287, 300), (287, 273, 288, 301), (288, 274, 289, 302), (289, 275, 290, 303), (290, 276, 291, 304), (291, 277, 292, 305), (292, 278, 293, 306), (293, 279, 294, 307), (294, 280, 295, 308), (295, 281, 299, 1039, 1038, 311, 312), (300, 287, 301, 313), (301, 288, 302, 314), (302, 289, 303, 315), (303, 290, 304, 316), (304, 291, 305, 317), (305, 292, 306, 318), (306, 293, 307, 319), (307, 294, 308, 320), (308, 295, 312, 1033, 1030, 323, 324), (313, 301, 314, 325, 326), (314, 302, 315, 327), (315, 303, 316, 328), (316, 304, 317, 329), (317, 305, 318, 330), (318, 306, 319, 331), (319, 307, 320, 332), (320, 308, 324, 333, 334, 335), (325, 314, 327, 336), (327, 315, 328, 337), (328, 316, 329, 338), (329, 317, 330, 339), (330, 318, 331, 340), (331, 319, 332, 341), (332, 320, 335, 1019, 1018, 344, 345), (336, 327, 337, 346), (337, 328, 338, 347), (338, 329, 339, 348), (339, 330, 340, 349), (340, 331, 341, 350), (341, 332, 345, 1020, 1024, 353, 1029, 355), (346, 337, 347, 356), (347, 338, 348, 357), (348, 339, 349, 358), (349, 340, 350, 359), (350, 341, 355, 1031, 1034, 1037, 363), (356, 347, 357, 364), (357, 348, 358, 365), (358, 349, 359, 366), (359, 350, 363, 367, 368, 369, 370), (364, 357, 365, 371), (365, 358, 366, 372), (366, 359, 370, 373, 374, 375, 376), (371, 365, 372, 377, 378), (372, 366, 376, 379, 380, 381, 382, 383), (377, 372, 383, 384), (343, 385, 1017), (342, 386, 385, 343), (385, 387, 388, 351, 1021, 1017), (386, 342, 1022, 1023, 389), (385, 386, 390, 387), (387, 391, 392, 388), (351, 388, 393, 352), (386, 389, 394, 390), (1025, 395, 389, 1023), (387, 390, 396, 391), (391, 397, 398, 392), (388, 392, 399, 393), (352, 393, 1026), (389, 395, 400, 394), (390, 394, 401, 396), (395, 1025, 1027, 1028, 402), (391, 396, 403, 397), (397, 404, 405, 398), (392, 398, 406, 399), (1026, 393, 399, 407, 354), (395, 402, 408, 400), (394, 400, 409, 401), (396, 401, 410, 403), (322, 411, 402, 1028), (397, 403, 412, 404), (413, 414, 405, 404), (398, 405, 415, 406), (399, 406, 416, 407), (354, 407, 417, 360, 1032), (411, 418, 408, 402), (400, 408, 419, 409), (401, 409, 420, 410), (403, 410, 421, 412), (321, 422, 411, 322), (413, 404, 412, 423), (424, 425, 414, 413), (414, 426, 415, 405), (406, 415, 427, 416), (407, 416, 428, 417), (360, 417, 361), (422, 429, 418, 411), (418, 430, 419, 408), (409, 419, 431, 420), (410, 420, 432, 421), (423, 412, 421, 433), (434, 422, 321, 1035, 1036), (424, 413, 423, 435), (436, 437, 425, 424), (425, 438, 426, 414), (426, 439, 427, 415), (416, 427, 440, 428), (361, 417, 428, 441, 362), (434, 442, 429, 422), (429, 443, 430, 418), (430, 444, 431, 419), (420, 431, 445, 432), (433, 421, 432, 446), (435, 423, 433, 447), (310, 434, 1036), (436, 424, 435, 448), (449, 450, 437, 436), (437, 451, 438, 425), (438, 452, 439, 426), (439, 453, 440, 427), (441, 428, 440, 454), (362, 441, 1000, 999), (309, 455, 442, 434, 310), (442, 456, 443, 429), (443, 457, 444, 430), (444, 458, 445, 431), (446, 432, 445, 459), (447, 433, 446, 460), (448, 435, 447, 461), (449, 436, 448, 462), (449, 463, 464, 450), (450, 465, 451, 437), (451, 466, 452, 438), (452, 467, 453, 439), (468, 454, 440, 453), (1000, 441, 454, 469, 1001), (298, 470, 455, 309, 1040), (455, 471, 456, 442), (456, 472, 457, 443), (457, 473, 458, 444), (474, 459, 445, 458), (460, 446, 459, 475), (461, 447, 460, 476), (462, 448, 461, 477), (449, 462, 478, 463), (463, 479, 480, 464), (450, 464, 481, 465), (465, 482, 466, 451), (466, 483, 467, 452), (484, 468, 453, 467), (485, 469, 454, 468), (1001, 469, 1002), (297, 486, 470, 298), (455, 470, 487, 471), (471, 488, 472, 456), (472, 489, 473, 457), (490, 474, 458, 473), (491, 475, 459, 474), (476, 460, 475, 492), (477, 461, 476, 493), (462, 477, 494, 478), (463, 478, 495, 479), (479, 496, 497, 480), (464, 480, 498, 481), (465, 481, 499, 482), (482, 500, 483, 466), (501, 484, 467, 483), (502, 485, 468, 484), (1002, 469, 485, 1005, 1003), (296, 486, 297), (470, 486, 503, 487), (471, 487, 504, 488), (488, 505, 489, 472), (506, 490, 473, 489), (507, 491, 474, 490), (508, 492, 475, 491), (493, 476, 492, 509), (477, 493, 510, 494), (478, 494, 511, 495), (479, 495, 512, 496), (496, 513, 514, 497), (480, 497, 515, 498), (481, 498, 516, 499), (482, 499, 517, 500), (518, 501, 483, 500), (519, 502, 484, 501), (1005, 485, 502, 520, 1006), (486, 296, 1044, 1045, 521, 503), (487, 503, 522, 504), (488, 504, 523, 505), (524, 506, 489, 505), (525, 507, 490, 506), (526, 508, 491, 507), (527, 509, 492, 508), (493, 509, 528, 510), (494, 510, 529, 511), (495, 511, 530, 512), (496, 512, 531, 513), (532, 533, 514, 513), (497, 514, 534, 515), (498, 515, 535, 516), (499, 516, 536, 517), (518, 500, 517, 537), (538, 519, 501, 518), (539, 520, 502, 519), (1006, 520, 1007), (283, 521, 1045), (503, 521, 540, 522), (504, 522, 541, 523), (524, 505, 523, 542), (543, 525, 506, 524), (544, 526, 507, 525), (545, 527, 508, 526), (527, 546, 528, 509), (510, 528, 547, 529), (511, 529, 548, 530), (512, 530, 549, 531), (532, 513, 531, 550), (551, 552, 533, 532), (533, 553, 534, 514), (515, 534, 554, 535), (516, 535, 555, 536), (537, 517, 536, 556), (538, 518, 537, 557), (558, 539, 519, 538), (1007, 520, 539, 1011, 1008), (282, 559, 540, 521, 283), (522, 540, 560, 541), (542, 523, 541, 561), (543, 524, 542, 562), (563, 544, 525, 543), (564, 545, 526, 544), (545, 565, 546, 527), (546, 566, 547, 528), (529, 547, 567, 548), (530, 548, 568, 549), (550, 531, 549, 569), (551, 532, 550, 570), (571, 572, 552, 551), (552, 573, 553, 533), (553, 574, 554, 534), (535, 554, 575, 555), (556, 536, 555, 576), (557, 537, 556, 577), (558, 538, 557, 578), (1011, 539, 558, 579, 1012), (267, 559, 282, 1048), (540, 559, 580, 560), (561, 541, 560, 581), (562, 542, 561, 582), (563, 543, 562, 583), (584, 564, 544, 563), (564, 585, 565, 545), (565, 586, 566, 546), (566, 587, 567, 547), (548, 567, 588, 568), (569, 549, 568, 589), (570, 550, 569, 590), (571, 551, 570, 591), (592, 593, 572, 571), (572, 594, 573, 552), (573, 595, 574, 553), (574, 596, 575, 554), (576, 555, 575, 597), (577, 556, 576, 598), (578, 557, 577, 599), (579, 558, 578, 600), (1012, 579, 1013), (986, 601, 580, 559, 267), (581, 560, 580, 602), (582, 561, 581, 603), (583, 562, 582, 604), (584, 563, 583, 605), (584, 606, 585, 564), (585, 607, 586, 565), (586, 608, 587, 566), (587, 609, 588, 567), (589, 568, 588, 610), (590, 569, 589, 611), (591, 570, 590, 612), (592, 571, 591, 613), (592, 614, 615, 593), (593, 616, 594, 572), (594, 617, 595, 573), (595, 618, 596, 574), (619, 597, 575, 596), (598, 576, 597, 620), (599, 577, 598, 621), (600, 578, 599, 622), (1013, 579, 600, 1014), (985, 601, 986), (623, 602, 580, 601), (603, 581, 602, 624), (604, 582, 603, 625), (605, 583, 604, 626), (584, 605, 627, 606), (606, 628, 607, 585), (607, 629, 608, 586), (608, 630, 609, 587), (631, 610, 588, 609), (611, 589, 610, 632), (612, 590, 611, 633), (613, 591, 612, 634), (592, 613, 635, 614), (614, 636, 637, 615), (593, 615, 638, 616), (616, 639, 617, 594), (617, 640, 618, 595), (641, 619, 596, 618), (642, 620, 597, 619), (621, 598, 620, 643), (622, 599, 621, 644), (600, 622, 1016, 1015, 1014), (984, 645, 623, 601, 985), (646, 624, 602, 623), (625, 603, 624, 647), (626, 604, 625, 648), (605, 626, 649, 627), (606, 627, 650, 628), (628, 651, 629, 607), (629, 652, 630, 608), (653, 631, 609, 630), (654, 632, 610, 631), (633, 611, 632, 655), (634, 612, 633, 656), (613, 634, 657, 635), (614, 635, 658, 636), (636, 659, 660, 637), (615, 637, 661, 638), (616, 638, 662, 639), (639, 663, 640, 617), (664, 641, 618, 640), (665, 642, 619, 641), (666, 643, 620, 642), (644, 621, 643, 667), (622, 644, 1010, 1009, 1016), (976, 645, 984, 977), (668, 646, 623, 645), (669, 647, 624, 646), (648, 625, 647, 670), (626, 648, 671, 649), (627, 649, 672, 650), (628, 650, 673, 651), (651, 674, 652, 629), (675, 653, 630, 652), (676, 654, 631, 653), (677, 655, 632, 654), (656, 633, 655, 678), (634, 656, 679, 657), (635, 657, 680, 658), (636, 658, 681, 659), (659, 682, 683, 660), (637, 660, 684, 661), (638, 661, 685, 662), (639, 662, 686, 663), (687, 664, 640, 663), (688, 665, 641, 664), (689, 666, 642, 665), (690, 667, 643, 666), (644, 667, 994, 993, 995, 996, 997, 998, 1004, 1010), (975, 668, 645, 976), (691, 669, 646, 668), (692, 670, 647, 669), (648, 670, 693, 671), (649, 671, 694, 672), (650, 672, 695, 673), (651, 673, 696, 674), (697, 675, 652, 674), (698, 676, 653, 675), (699, 677, 654, 676), (700, 678, 655, 677), (656, 678, 701, 679), (657, 679, 702, 680), (658, 680, 703, 681), (659, 681, 704, 682), (705, 706, 683, 682), (660, 683, 707, 684), (661, 684, 708, 685), (662, 685, 709, 686), (687, 663, 686, 710), (711, 688, 664, 687), (712, 689, 665, 688), (713, 690, 666, 689), (690, 969, 968, 971, 983, 989, 990, 991, 992, 994, 667), (974, 714, 691, 668, 975), (715, 692, 669, 691), (692, 716, 693, 670), (671, 693, 717, 694), (672, 694, 718, 695), (673, 695, 719, 696), (697, 674, 696, 720), (721, 698, 675, 697), (722, 699, 676, 698), (723, 700, 677, 699), (700, 724, 701, 678), (679, 701, 725, 702), (680, 702, 726, 703), (681, 703, 727, 704), (705, 682, 704, 728), (729, 730, 706, 705), (706, 731, 707, 683), (684, 707, 732, 708), (685, 708, 733, 709), (710, 686, 709, 734), (711, 687, 710, 735), (736, 712, 688, 711), (737, 713, 689, 712), (713, 966, 965, 969, 690), (973, 714, 974), (738, 715, 691, 714), (715, 739, 716, 692), (716, 740, 717, 693), (694, 717, 741, 718), (695, 718, 742, 719), (720, 696, 719, 743), (721, 697, 720, 744), (745, 722, 698, 721), (746, 723, 699, 722), (723, 747, 724, 700), (724, 748, 725, 701), (702, 725, 749, 726), (703, 726, 750, 727), (728, 704, 727, 751), (729, 705, 728, 752), (753, 754, 730, 729), (730, 755, 731, 706), (731, 756, 732, 707), (708, 732, 757, 733), (734, 709, 733, 758), (735, 710, 734, 759), (736, 711, 735, 760), (761, 737, 712, 736), (737, 960, 959, 966, 713), (982, 738, 714, 973, 972), (738, 762, 739, 715), (739, 763, 740, 716), (740, 764, 741, 717), (718, 741, 765, 742), (743, 719, 742, 766), (744, 720, 743, 767), (745, 721, 744, 768), (769, 746, 722, 745), (746, 770, 747, 723), (747, 771, 748, 724), (748, 772, 749, 725), (726, 749, 773, 750), (751, 727, 750, 774), (752, 728, 751, 775), (753, 729, 752, 776), (777, 933, 932, 941, 754, 753), (754, 778, 755, 730), (755, 779, 756, 731), (756, 780, 757, 732), (758, 733, 757, 781), (759, 734, 758, 782), (760, 735, 759, 783), (962, 761, 736, 760, 963), (960, 737, 761, 961), (981, 784, 762, 738, 982), (762, 785, 763, 739), (763, 786, 764, 740), (764, 787, 765, 741), (766, 742, 765, 788), (767, 743, 766, 789), (768, 744, 767, 790), (769, 745, 768, 791), (769, 792, 770, 746), (770, 793, 771, 747), (771, 794, 772, 748), (772, 795, 773, 749), (774, 750, 773, 796), (775, 751, 774, 797), (776, 752, 775, 798), (777, 753, 776, 799), (933, 777, 934), (940, 778, 754, 941), (938, 779, 755, 778, 939), (779, 800, 780, 756), (801, 781, 757, 780), (782, 758, 781, 802), (956, 783, 759, 782, 957), (963, 760, 783, 955, 954), (961, 761, 962), (980, 784, 981), (784, 803, 785, 762), (785, 804, 786, 763), (786, 805, 787, 764), (806, 788, 765, 787), (789, 766, 788, 807), (790, 767, 789, 808), (791, 768, 790, 809), (769, 791, 810, 792), (792, 811, 793, 770), (793, 812, 794, 771), (794, 813, 795, 772), (814, 796, 773, 795), (797, 774, 796, 815), (798, 775, 797, 816), (799, 776, 798, 817), (934, 777, 799, 935), (939, 778, 940), (946, 800, 779, 938, 937), (944, 801, 780, 800, 945), (951, 802, 781, 801, 952), (957, 782, 802, 950, 949), (955, 783, 956), (784, 980, 979, 988, 803), (803, 818, 804, 785), (804, 819, 805, 786), (820, 806, 787, 805), (821, 807, 788, 806), (808, 789, 807, 822), (809, 790, 808, 823), (791, 809, 824, 810), (792, 810, 825, 811), (811, 826, 812, 793), (812, 827, 813, 794), (828, 814, 795, 813), (829, 815, 796, 814), (816, 797, 815, 830), (817, 798, 816, 831), (799, 817, 929, 928, 935), (945, 800, 946), (952, 801, 944, 943), (950, 802, 951), (987, 818, 803, 988), (818, 832, 819, 804), (833, 820, 805, 819), (834, 821, 806, 820), (835, 822, 807, 821), (823, 808, 822, 836), (809, 823, 837, 824), (810, 824, 838, 825), (811, 825, 839, 826), (826, 840, 827, 812), (841, 828, 813, 827), (842, 829, 814, 828), (843, 830, 815, 829), (831, 816, 830, 844), (929, 817, 831, 930), (818, 987, 978, 970, 967, 964, 958, 953, 948, 947, 832), (845, 833, 819, 832), (846, 834, 820, 833), (847, 835, 821, 834), (848, 836, 822, 835), (823, 836, 849, 837), (824, 837, 850, 838), (825, 838, 851, 839), (826, 839, 852, 840), (853, 841, 827, 840), (854, 842, 828, 841), (855, 843, 829, 842), (856, 844, 830, 843), (831, 844, 924, 923, 930), (845, 832, 947, 942, 936, 931, 927, 922, 917, 912, 907, 906), (857, 846, 833, 845), (858, 847, 834, 846), (859, 848, 835, 847), (848, 860, 849, 836), (837, 849, 861, 850), (838, 850, 862, 851), (839, 851, 863, 852), (853, 840, 852, 864), (865, 854, 841, 853), (866, 855, 842, 854), (867, 856, 843, 855), (924, 844, 856, 925), (905, 857, 845, 906), (868, 858, 846, 857), (869, 859, 847, 858), (859, 870, 860, 848), (860, 871, 861, 849), (850, 861, 872, 862), (851, 862, 873, 863), (864, 852, 863, 874), (865, 853, 864, 875), (876, 866, 854, 865), (877, 867, 855, 866), (925, 856, 867, 926), (868, 857, 905, 899, 898), (896, 869, 858, 868, 897), (869, 878, 870, 859), (870, 879, 871, 860), (871, 880, 872, 861), (862, 872, 881, 873), (874, 863, 873, 882), (875, 864, 874, 883), (876, 865, 875, 884), (920, 877, 866, 876, 921), (877, 919, 918, 926, 867), (897, 868, 898), (894, 878, 869, 896, 895), (892, 879, 870, 878, 893), (879, 885, 880, 871), (880, 886, 881, 872), (882, 873, 881, 887), (883, 874, 882, 888), (884, 875, 883, 889), (921, 876, 884, 914, 913), (919, 877, 920), (893, 878, 894), (891, 885, 879, 892), (903, 886, 880, 885, 904), (901, 887, 881, 886, 902), (910, 888, 882, 887, 911), (889, 883, 888, 909, 908, 916), (914, 884, 889, 915), (904, 885, 891, 890), (902, 886, 903), (911, 887, 901, 900), (909, 888, 910), (915, 889, 916)])
me_sphere_001.polygons.foreach_set('use_smooth', [True] * 812)
me_sphere_001.materials.append(mat_white)
me_sphere_001.use_remesh_preserve_volume = False
me_sphere_001.use_remesh_preserve_attributes = False
me_sphere_001.use_mirror_vertex_groups = False
me_sphere_001.update()
me_plane_001 = bpy.data.meshes.new('Plane.001')
me_plane_001.from_pydata([(-1.0, -1.0, 0.0), (1.0, -1.0, 0.0), (-1.0, 1.0, 0.0), (1.0, 1.0, 0.0)], [], [(0, 1, 3, 2)])
me_plane_001.materials.append(mat_sun_001)
me_plane_001.use_remesh_preserve_volume = False
me_plane_001.use_remesh_preserve_attributes = False
me_plane_001.use_mirror_vertex_groups = False
me_plane_001.update()

# ---- curves / text
txt_text = bpy.data.curves.new('Text', 'FONT')
txt_text.dimensions = '2D'
txt_text.body = '8'
txt_text.materials.append(mat_black)
txt_text.use_path_clamp = True
txt_text.bevel_resolution = 0
txt_text.offset = 0.015
txt_text.extrude = 0.5

# ---- objects
ob_plane = bpy.data.objects.new('Plane', me_plane)
ob_sun = bpy.data.objects.new('Sun', light_sun)
ob_text = bpy.data.objects.new('Text', txt_text)
ob_sphere = bpy.data.objects.new('Sphere', me_sphere)
ob_sphere_001 = bpy.data.objects.new('Sphere.001', me_sphere_001)
ob_lamp = bpy.data.objects.new('Lamp', light_lamp)
ob_camera = bpy.data.objects.new('Camera', cam_camera)
ob_plane_001 = bpy.data.objects.new('Plane.001', me_plane_001)

# ---- transforms, parenting, visibility, modifiers, constraints
ob_plane.location = (-3.869, -4.954, 2.226)
ob_plane.rotation_euler = (-3.261, 1.056, -2.587)
ob_plane.scale = (2.449, 2.449, 2.449)
ob_plane.lineart.crease_threshold = 0.0
ob_sun.location = (-1.74, -3.042, 2.06)
ob_sun.lineart.crease_threshold = 0.0
ob_text.location = (0.6247, -0.5567, -0.1009)
ob_text.rotation_euler = (9.146, -0.0, 0.0)
ob_text.scale = (0.5554, 0.5554, 0.5554)
ob_text.lineart.crease_threshold = 0.0
ob_sphere.location = (0.766, -0.5442, 0.6385)
ob_sphere.rotation_euler = (7.575, -0.0, 0.0)
ob_sphere.lineart.crease_threshold = 0.0
_m = ob_sphere.modifiers.new('Subsurf', 'SUBSURF')
_m.uv_smooth = 'PRESERVE_CORNERS'
_m.levels = 3
_m.render_levels = 3
_m.show_only_control_edges = False
ob_sphere_001.location = (0.766, -0.801, -0.2726)
ob_sphere_001.rotation_euler = (7.575, -0.0, 0.0)
ob_sphere_001.scale = (0.304, 0.304, 0.304)
ob_sphere_001.lineart.crease_threshold = 0.0
_m = ob_sphere_001.modifiers.new('Subsurf', 'SUBSURF')
_m.uv_smooth = 'PRESERVE_CORNERS'
_m.levels = 3
_m.render_levels = 3
_m.show_only_control_edges = False
ob_lamp.location = (4.076, 1.005, 5.904)
ob_lamp.rotation_euler = (0.5734, -0.1951, 1.872)
ob_lamp.lock_rotations_4d = False
ob_lamp.empty_display_type = 'ARROWS'
ob_lamp.color = (0.0, 0.0, 0.0, 0.0)
ob_lamp.lineart.crease_threshold = 0.0
ob_camera.location = (0.6726, -13.11, 2.538)
ob_camera.rotation_euler = (-4.883, 0.006473, -0.01321)
ob_camera.lock_rotations_4d = False
ob_camera.empty_display_type = 'ARROWS'
ob_camera.color = (0.0, 0.0, 0.0, 0.0)
ob_camera.display_type = 'WIRE'
ob_camera.lineart.crease_threshold = 0.0
ob_plane_001.location = (6.788, 6.415, -5.098)
ob_plane_001.rotation_euler = (-3.261, 1.056, -2.587)
ob_plane_001.scale = (2.449, 2.449, 2.449)
ob_plane_001.lineart.crease_threshold = 0.0

# ---- collection membership
col_collection_1.objects.link(ob_plane)
col_collection_1.objects.link(ob_sun)
col_collection_1.objects.link(ob_text)
col_collection_1.objects.link(ob_sphere)
col_collection_1.objects.link(ob_sphere_001)
col_collection_1.objects.link(ob_lamp)
col_collection_1.objects.link(ob_camera)
col_collection_1.objects.link(ob_plane_001)

# ---- scene / render settings (as saved in the file)
scene.camera = ob_camera
scene.frame_start = 1; scene.frame_end = 250; scene.frame_set(1)
scene.render.engine = 'CYCLES'
scene.render.resolution_percentage = 50
scene.render.dither_intensity = 0.0
scene.render.use_overwrite = False
scene.cycles.use_denoising = False
scene.cycles.samples = 100
scene.cycles.sampling_pattern = 'TABULATED_SOBOL'
scene.cycles.light_sampling_threshold = 0.0
scene.cycles.use_adaptive_sampling = False
scene.cycles.use_light_tree = False
scene.cycles.blur_glossy = 0.0
scene.cycles.pixel_filter_type = 'GAUSSIAN'
scene.cycles.sample_clamp_indirect = 0.0
scene.view_settings.view_transform = 'Standard'
bpy.context.view_layer.update()
